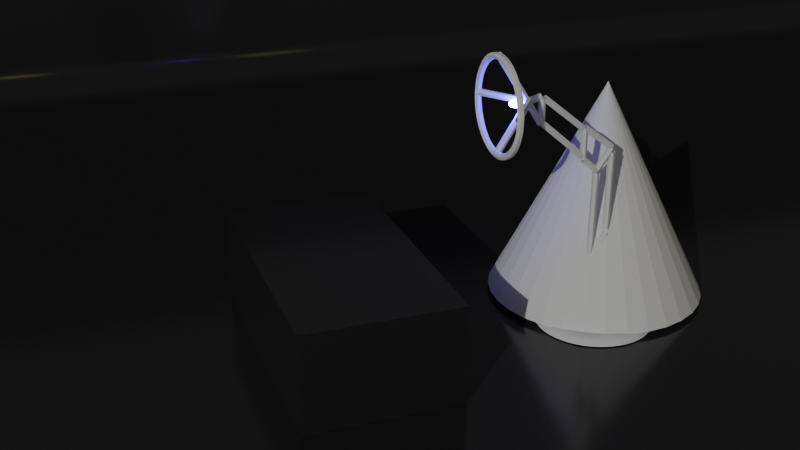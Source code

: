 # Source: animated_lamp.blend  (saved by Blender 2.90.8; exported with 4.5.12 LTS)
import bpy
from mathutils import Matrix  # noqa: F401  (used for matrix-valued properties, if any)

bpy.ops.wm.read_factory_settings(use_empty=True)
scene = bpy.context.scene
scene.name = 'Scene'

# ---- collections
col_rigging = bpy.data.collections.new('Rigging'); scene.collection.children.link(col_rigging)

# ---- materials (node trees are filled in below, after node groups)
mat_material_002 = bpy.data.materials.new('Material.002')
mat_material_001 = bpy.data.materials.new('Material.001')
mat_reflection = bpy.data.materials.new('Reflection')
mat_light_bulb = bpy.data.materials.new('Light Bulb')

# ---- node groups
ng_offset_radius_gpv3_conversion = bpy.data.node_groups.new('Offset Radius GPv3 Conversion', 'GeometryNodeTree')
_s = ng_offset_radius_gpv3_conversion.interface.new_socket(name='Geometry', in_out='OUTPUT', socket_type='NodeSocketGeometry')
_s = ng_offset_radius_gpv3_conversion.interface.new_socket(name='Geometry', in_out='INPUT', socket_type='NodeSocketGeometry')
_s = ng_offset_radius_gpv3_conversion.interface.new_socket(name='Offset', in_out='INPUT', socket_type='NodeSocketFloat')
_s.subtype = 'DISTANCE'
_s = ng_offset_radius_gpv3_conversion.interface.new_socket(name='Layer', in_out='INPUT', socket_type='NodeSocketString')
ng_offset_radius_gpv3_conversion.is_modifier = True
_N = ng_offset_radius_gpv3_conversion.nodes; _L = ng_offset_radius_gpv3_conversion.links
n0 = _N.new('NodeGroupOutput'); n0.name = 'Group Output'; n0.location = (800, 160)
n1 = _N.new('NodeGroupInput'); n1.name = 'Group Input'; n1.location = (0, 160)
n2 = _N.new('GeometryNodeSetCurveRadius'); n2.name = 'Set Curve Radius'; n2.location = (600, 160)
n3 = _N.new('GeometryNodeInputNamedLayerSelection'); n3.name = 'Named Layer Selection'; n3.location = (200, 100)
n4 = _N.new('GeometryNodeInputRadius'); n4.name = 'Radius'; n4.location = (0, 0)
n5 = _N.new('ShaderNodeMath'); n5.name = 'Math'; n5.location = (200, 0)
n6 = _N.new('ShaderNodeClamp'); n6.name = 'Clamp'; n6.location = (400, 0)
n6.inputs[2].default_value = 3.403e+38
_L.new(n1.outputs[0], n2.inputs[0])
_L.new(n2.outputs[0], n0.inputs[0])
_L.new(n1.outputs[2], n3.inputs[0])
_L.new(n3.outputs[0], n2.inputs[1])
_L.new(n1.outputs[1], n5.inputs[0])
_L.new(n4.outputs[0], n5.inputs[1])
_L.new(n5.outputs[0], n6.inputs[0])
_L.new(n6.outputs[0], n2.inputs[2])
n0.is_active_output = True

# ---- material node trees
mat_material_002.use_nodes = True; mat_material_002.node_tree.nodes.clear()
_N = mat_material_002.node_tree.nodes; _L = mat_material_002.node_tree.links
n0 = _N.new('ShaderNodeBsdfPrincipled'); n0.name = 'Principled BSDF'; n0.location = (10, 300)
n0.distribution = 'GGX'
n0.subsurface_method = 'BURLEY'
n0.inputs[3].default_value = 1.45
n0.inputs[27].default_value = (0.0, 0.0, 0.0, 1.0)
n0.inputs[28].default_value = 1.0
n1 = _N.new('ShaderNodeOutputMaterial'); n1.name = 'Material Output'; n1.location = (300, 300)
_L.new(n0.outputs[0], n1.inputs[0])
n1.is_active_output = True
mat_material_001.use_nodes = True; mat_material_001.node_tree.nodes.clear()
_N = mat_material_001.node_tree.nodes; _L = mat_material_001.node_tree.links
n0 = _N.new('ShaderNodeBsdfPrincipled'); n0.name = 'Principled BSDF'; n0.location = (10, 300)
n0.distribution = 'GGX'
n0.subsurface_method = 'BURLEY'
n0.inputs[3].default_value = 1.45
n0.inputs[27].default_value = (0.0, 0.0, 0.0, 1.0)
n0.inputs[28].default_value = 1.0
n1 = _N.new('ShaderNodeOutputMaterial'); n1.name = 'Material Output'; n1.location = (300, 300)
_L.new(n0.outputs[0], n1.inputs[0])
n1.is_active_output = True
mat_reflection.use_nodes = True; mat_reflection.node_tree.nodes.clear()
_N = mat_reflection.node_tree.nodes; _L = mat_reflection.node_tree.links
n0 = _N.new('ShaderNodeBsdfPrincipled'); n0.name = 'Principled BSDF'; n0.location = (10, 300)
n0.distribution = 'GGX'
n0.subsurface_method = 'BURLEY'
n0.inputs[0].default_value = (0.0169, 0.01562, 0.01692, 1.0)
n0.inputs[2].default_value = 0.15
n0.inputs[3].default_value = 1.45
n0.inputs[27].default_value = (0.0, 0.0, 0.0, 1.0)
n0.inputs[28].default_value = 1.0
n1 = _N.new('ShaderNodeOutputMaterial'); n1.name = 'Material Output'; n1.location = (300, 300)
_L.new(n0.outputs[0], n1.inputs[0])
n1.is_active_output = True
mat_light_bulb.use_nodes = True; mat_light_bulb.node_tree.nodes.clear()
_N = mat_light_bulb.node_tree.nodes; _L = mat_light_bulb.node_tree.links
n0 = _N.new('ShaderNodeOutputMaterial'); n0.name = 'Material Output'; n0.location = (300, 300)
n1 = _N.new('ShaderNodeEmission'); n1.name = 'Emission'; n1.location = (10, 300)
n1.inputs[0].default_value = (0.05547, 0.08973, 1.0, 1.0)
n1.inputs[1].default_value = 200.0
_L.new(n1.outputs[0], n0.inputs[0])
n0.is_active_output = True

# ---- world
world_world = bpy.data.worlds.new('World'); scene.world = world_world
world_world.use_nodes = True; world_world.node_tree.nodes.clear()
_N = world_world.node_tree.nodes; _L = world_world.node_tree.links
n0 = _N.new('ShaderNodeOutputWorld'); n0.name = 'World Output'; n0.location = (300, 300)
n1 = _N.new('ShaderNodeBackground'); n1.name = 'Background'; n1.location = (10, 300)
n1.inputs[0].default_value = (0.05088, 0.05088, 0.05088, 1.0)
_L.new(n1.outputs[0], n0.inputs[0])
n0.is_active_output = True
world_world.color = (0.05088, 0.05088, 0.05088)
world_world.use_sun_shadow = False
world_world.sun_shadow_jitter_overblur = 0.0

# ---- cameras
cam_camera = bpy.data.cameras.new('Camera')
cam_camera.clip_end = 100.0
cam_camera.ortho_scale = 7.314

# ---- lights
light_sun = bpy.data.lights.new('Sun', 'SUN')
light_sun.transmission_factor = 0.0
light_sun.energy = 1.0
light_sun.shadow_soft_size = 0.125
light_area = bpy.data.lights.new('Area', 'AREA')
light_area.color = (0.7656, 0.6574, 0.2205)
light_area.transmission_factor = 0.0
light_area.energy = 7.854
light_area.shadow_soft_size = 1.0
light_area.shadow_maximum_resolution = 0.006
light_area.use_absolute_resolution = True
light_area.size = 1.0
light_area.size_y = 1.0
light_point = bpy.data.lights.new('Point', 'POINT')
light_point.transmission_factor = 0.0
light_point.energy = 60.0
light_point.shadow_buffer_clip_start = 0.12
light_point.shadow_soft_size = 0.25
light_point.shadow_maximum_resolution = 0.006
light_point.use_absolute_resolution = True
light_area_001 = bpy.data.lights.new('Area.001', 'AREA')
light_area_001.color = (0.7656, 0.6574, 0.2205)
light_area_001.transmission_factor = 0.0
light_area_001.energy = 7.854
light_area_001.shadow_soft_size = 1.629
light_area_001.shadow_maximum_resolution = 0.006
light_area_001.use_absolute_resolution = True
light_area_001.size = 1.629
light_area_001.size_y = 1.0

# ---- meshes
me_plane = bpy.data.meshes.new('Plane')
me_plane.from_pydata([(7.137, -13.5, -2.357), (7.137, 13.5, -2.357), (-7.137, -13.5, 2.357), (-7.137, 13.5, 2.357), (-6.637, -13.5, -2.357), (-7.137, -13.5, -1.857), (-6.791, -13.5, -2.333), (-6.93, -13.5, -2.262), (-7.041, -13.5, -2.151), (-7.112, -13.5, -2.012), (-7.137, 13.5, -1.857), (-6.637, 13.5, -2.357), (-7.112, 13.5, -2.012), (-7.041, 13.5, -2.151), (-6.93, 13.5, -2.262), (-6.791, 13.5, -2.333)], [], [(4, 0, 1, 11), (10, 5, 9, 12), (12, 9, 8, 13), (13, 8, 7, 14), (14, 7, 6, 15), (15, 6, 4, 11), (5, 10, 3, 2)])
me_plane.polygons.foreach_set('use_smooth', [True] * 7)
_uv = me_plane.uv_layers.new(name='UVMap')
_uv.uv.foreach_set('vector', [0.03503, 0.0, 1.0, 0.0, 1.0, 1.0, 0.03503, 1.0, 0.0, 1.0, 0.0, 0.0, 0.0, 0.0, 0.0, 1.0, 0.0, 1.0, 0.0, 0.0, 0.0, 0.0, 0.0, 1.0, 0.0, 1.0, 0.0, 0.0, 0.01444, 0.0, 0.01444, 1.0, 0.01444, 1.0, 0.01444, 0.0, 0.02421, 0.0, 0.02421, 1.0, 0.02421, 1.0, 0.02421, 0.0, 0.03503, 0.0, 0.03503, 1.0, 0.0, 0.0, 0.0, 1.0, 0.0, 1.0, 0.0, 0.0])
me_plane.materials.append(mat_reflection)
me_plane.use_remesh_fix_poles = True
me_plane.use_remesh_preserve_attributes = False
me_plane.use_mirror_vertex_groups = False
me_plane.update()
me_cube = bpy.data.meshes.new('Cube')
me_cube.from_pydata([(-0.2738, -0.6803, -0.3698), (-0.2738, -0.6803, 0.3698), (-0.2738, 0.6803, -0.3698), (-0.2738, 0.6803, 0.3698), (0.2738, -0.6803, -0.3698), (0.2738, -0.6803, 0.3698), (0.2738, 0.6803, -0.3698), (0.2738, 0.6803, 0.3698)], [], [(0, 1, 3, 2), (2, 3, 7, 6), (6, 7, 5, 4), (4, 5, 1, 0), (2, 6, 4, 0), (7, 3, 1, 5)])
_uv = me_cube.uv_layers.new(name='UVMap')
_uv.uv.foreach_set('vector', [0.375, 0.0, 0.625, 0.0, 0.625, 0.25, 0.375, 0.25, 0.375, 0.25, 0.625, 0.25, 0.625, 0.5, 0.375, 0.5, 0.375, 0.5, 0.625, 0.5, 0.625, 0.75, 0.375, 0.75, 0.375, 0.75, 0.625, 0.75, 0.625, 1.0, 0.375, 1.0, 0.125, 0.5, 0.375, 0.5, 0.375, 0.75, 0.125, 0.75, 0.625, 0.5, 0.875, 0.5, 0.875, 0.75, 0.625, 0.75])
me_cube.materials.append(mat_reflection)
me_cube.use_remesh_fix_poles = True
me_cube.use_remesh_preserve_attributes = False
me_cube.use_mirror_vertex_groups = False
me_cube.update()
me_cone = bpy.data.meshes.new('Cone')
me_cone.from_pydata([(0.0, 1.0, -1.0), (0.1951, 0.9808, -1.0), (0.3827, 0.9239, -1.0), (0.5556, 0.8315, -1.0), (0.7071, 0.7071, -1.0), (0.8315, 0.5556, -1.0), (0.9239, 0.3827, -1.0), (0.9808, 0.1951, -1.0), (1.0, 7.55e-08, -1.0), (0.9808, -0.1951, -1.0), (0.9239, -0.3827, -1.0), (0.8315, -0.5556, -1.0), (0.7071, -0.7071, -1.0), (0.5556, -0.8315, -1.0), (0.3827, -0.9239, -1.0), (0.1951, -0.9808, -1.0), (-3.258e-07, -1.0, -1.0), (-0.1951, -0.9808, -1.0), (-0.3827, -0.9239, -1.0), (-0.5556, -0.8315, -1.0), (-0.7071, -0.7071, -1.0), (-0.8315, -0.5556, -1.0), (-0.9239, -0.3827, -1.0), (-0.9808, -0.1951, -1.0), (-1.0, 9.656e-07, -1.0), (-0.9808, 0.1951, -1.0), (-0.9239, 0.3827, -1.0), (-0.8315, 0.5556, -1.0), (-0.7071, 0.7071, -1.0), (-0.5556, 0.8315, -1.0), (-0.3827, 0.9239, -1.0), (-0.1951, 0.9808, -1.0), (0.0, 0.0, 1.0)], [], [(0, 32, 1), (1, 32, 2), (2, 32, 3), (3, 32, 4), (4, 32, 5), (5, 32, 6), (6, 32, 7), (7, 32, 8), (8, 32, 9), (9, 32, 10), (10, 32, 11), (11, 32, 12), (12, 32, 13), (13, 32, 14), (14, 32, 15), (15, 32, 16), (16, 32, 17), (17, 32, 18), (18, 32, 19), (19, 32, 20), (20, 32, 21), (21, 32, 22), (22, 32, 23), (23, 32, 24), (24, 32, 25), (25, 32, 26), (26, 32, 27), (27, 32, 28), (28, 32, 29), (29, 32, 30), (0, 1, 2, 3, 4, 5, 6, 7, 8, 9, 10, 11, 12, 13, 14, 15, 16, 17, 18, 19, 20, 21, 22, 23, 24, 25, 26, 27, 28, 29, 30, 31), (30, 32, 31), (31, 32, 0)])
_uv = me_cone.uv_layers.new(name='UVMap')
_uv.uv.foreach_set('vector', [0.25, 0.49, 0.25, 0.25, 0.2968, 0.4854, 0.2968, 0.4854, 0.25, 0.25, 0.3418, 0.4717, 0.3418, 0.4717, 0.25, 0.25, 0.3833, 0.4496, 0.3833, 0.4496, 0.25, 0.25, 0.4197, 0.4197, 0.4197, 0.4197, 0.25, 0.25, 0.4496, 0.3833, 0.4496, 0.3833, 0.25, 0.25, 0.4717, 0.3418, 0.4717, 0.3418, 0.25, 0.25, 0.4854, 0.2968, 0.4854, 0.2968, 0.25, 0.25, 0.49, 0.25, 0.49, 0.25, 0.25, 0.25, 0.4854, 0.2032, 0.4854, 0.2032, 0.25, 0.25, 0.4717, 0.1582, 0.4717, 0.1582, 0.25, 0.25, 0.4496, 0.1167, 0.4496, 0.1167, 0.25, 0.25, 0.4197, 0.08029, 0.4197, 0.08029, 0.25, 0.25, 0.3833, 0.05045, 0.3833, 0.05045, 0.25, 0.25, 0.3418, 0.02827, 0.3418, 0.02827, 0.25, 0.25, 0.2968, 0.01461, 0.2968, 0.01461, 0.25, 0.25, 0.25, 0.01, 0.25, 0.01, 0.25, 0.25, 0.2032, 0.01461, 0.2032, 0.01461, 0.25, 0.25, 0.1582, 0.02827, 0.1582, 0.02827, 0.25, 0.25, 0.1167, 0.05045, 0.1167, 0.05045, 0.25, 0.25, 0.08029, 0.08029, 0.08029, 0.08029, 0.25, 0.25, 0.05045, 0.1167, 0.05045, 0.1167, 0.25, 0.25, 0.02827, 0.1582, 0.02827, 0.1582, 0.25, 0.25, 0.01461, 0.2032, 0.01461, 0.2032, 0.25, 0.25, 0.01, 0.25, 0.01, 0.25, 0.25, 0.25, 0.01461, 0.2968, 0.01461, 0.2968, 0.25, 0.25, 0.02827, 0.3418, 0.02827, 0.3418, 0.25, 0.25, 0.05045, 0.3833, 0.05045, 0.3833, 0.25, 0.25, 0.08029, 0.4197, 0.08029, 0.4197, 0.25, 0.25, 0.1167, 0.4496, 0.1167, 0.4496, 0.25, 0.25, 0.1582, 0.4717, 0.75, 0.49, 0.7968, 0.4854, 0.8418, 0.4717, 0.8833, 0.4496, 0.9197, 0.4197, 0.9496, 0.3833, 0.9717, 0.3418, 0.9854, 0.2968, 0.99, 0.25, 0.9854, 0.2032, 0.9717, 0.1582, 0.9496, 0.1167, 0.9197, 0.08029, 0.8833, 0.05045, 0.8418, 0.02827, 0.7968, 0.01461, 0.75, 0.01, 0.7032, 0.01461, 0.6582, 0.02827, 0.6167, 0.05045, 0.5803, 0.08029, 0.5504, 0.1167, 0.5283, 0.1582, 0.5146, 0.2032, 0.51, 0.25, 0.5146, 0.2968, 0.5283, 0.3418, 0.5504, 0.3833, 0.5803, 0.4197, 0.6167, 0.4496, 0.6582, 0.4717, 0.7032, 0.4854, 0.1582, 0.4717, 0.25, 0.25, 0.2032, 0.4854, 0.2032, 0.4854, 0.25, 0.25, 0.25, 0.49])
me_cone.use_remesh_fix_poles = True
me_cone.use_remesh_preserve_attributes = False
me_cone.use_mirror_vertex_groups = False
me_cone.update()
me_sphere = bpy.data.meshes.new('Sphere')
me_sphere.from_pydata([(0.0, 0.1951, 0.9808), (0.0, 0.3827, 0.9239), (0.0, 0.5556, 0.8315), (0.0, 0.7071, 0.7071), (0.0, 0.8315, 0.5556), (0.0, 0.9239, 0.3827), (0.0, 0.9808, 0.1951), (0.0, 1.0, 7.55e-08), (0.0, 0.9808, -0.1951), (0.0, 0.5556, -0.8315), (0.03806, 0.1913, 0.9808), (0.07466, 0.3753, 0.9239), (0.1084, 0.5449, 0.8315), (0.1379, 0.6935, 0.7071), (0.1622, 0.8155, 0.5556), (0.1802, 0.9061, 0.3827), (0.1913, 0.9619, 0.1951), (0.1951, 0.9808, 7.55e-08), (0.1913, 0.9619, -0.1951), (0.1802, 0.9061, -0.3827), (0.1622, 0.8155, -0.5556), (0.1379, 0.6935, -0.7071), (0.1084, 0.5449, -0.8315), (0.07466, 0.3753, -0.9239), (0.03806, 0.1913, -0.9808), (0.07466, 0.1802, 0.9808), (0.1464, 0.3536, 0.9239), (0.2126, 0.5133, 0.8315), (0.2706, 0.6533, 0.7071), (0.3182, 0.7682, 0.5556), (0.3536, 0.8536, 0.3827), (0.3753, 0.9061, 0.1951), (0.3827, 0.9239, 7.55e-08), (0.3753, 0.9061, -0.1951), (0.3536, 0.8536, -0.3827), (0.3182, 0.7682, -0.5556), (0.2706, 0.6533, -0.7071), (0.2126, 0.5133, -0.8315), (0.1464, 0.3536, -0.9239), (0.07466, 0.1802, -0.9808), (0.1084, 0.1622, 0.9808), (0.2126, 0.3182, 0.9239), (0.3087, 0.4619, 0.8315), (0.3928, 0.5879, 0.7071), (0.4619, 0.6913, 0.5556), (0.5133, 0.7682, 0.3827), (0.5449, 0.8155, 0.1951), (0.5556, 0.8315, 7.55e-08), (0.5449, 0.8155, -0.1951), (0.5133, 0.7682, -0.3827), (0.4619, 0.6913, -0.5556), (0.3928, 0.5879, -0.7071), (0.3087, 0.4619, -0.8315), (0.2126, 0.3182, -0.9239), (0.1084, 0.1622, -0.9808), (0.1379, 0.1379, 0.9808), (0.2706, 0.2706, 0.9239), (0.3928, 0.3928, 0.8315), (0.5, 0.5, 0.7071), (0.5879, 0.5879, 0.5556), (0.6533, 0.6533, 0.3827), (0.6935, 0.6935, 0.1951), (0.7071, 0.7071, 7.55e-08), (0.6935, 0.6935, -0.1951), (0.6533, 0.6533, -0.3827), (0.5879, 0.5879, -0.5556), (0.5, 0.5, -0.7071), (0.3928, 0.3928, -0.8315), (0.2706, 0.2706, -0.9239), (0.1379, 0.1379, -0.9808), (0.1622, 0.1084, 0.9808), (0.3182, 0.2126, 0.9239), (0.4619, 0.3087, 0.8315), (0.5879, 0.3928, 0.7071), (0.6913, 0.4619, 0.5556), (0.7682, 0.5133, 0.3827), (0.8155, 0.5449, 0.1951), (0.8315, 0.5556, 7.55e-08), (0.8155, 0.5449, -0.1951), (0.7682, 0.5133, -0.3827), (0.6913, 0.4619, -0.5556), (0.5879, 0.3928, -0.7071), (0.4619, 0.3087, -0.8315), (0.3182, 0.2126, -0.9239), (0.1622, 0.1084, -0.9808), (0.1802, 0.07466, 0.9808), (0.3536, 0.1464, 0.9239), (0.5133, 0.2126, 0.8315), (0.6533, 0.2706, 0.7071), (0.7682, 0.3182, 0.5556), (0.8536, 0.3536, 0.3827), (0.9061, 0.3753, 0.1951), (0.9239, 0.3827, 7.55e-08), (0.9061, 0.3753, -0.1951), (0.8536, 0.3536, -0.3827), (0.7682, 0.3182, -0.5556), (0.6533, 0.2706, -0.7071), (0.5133, 0.2126, -0.8315), (0.3536, 0.1464, -0.9239), (0.1802, 0.07466, -0.9808), (0.1913, 0.03806, 0.9808), (0.3753, 0.07466, 0.9239), (0.5449, 0.1084, 0.8315), (0.6935, 0.1379, 0.7071), (0.8155, 0.1622, 0.5556), (0.9061, 0.1802, 0.3827), (0.9619, 0.1913, 0.1951), (0.9808, 0.1951, 7.55e-08), (0.9619, 0.1913, -0.1951), (0.9061, 0.1802, -0.3827), (0.8155, 0.1622, -0.5556), (0.6935, 0.1379, -0.7071), (0.5449, 0.1084, -0.8315), (0.3753, 0.07466, -0.9239), (0.1913, 0.03806, -0.9808), (0.1951, -3.266e-07, 0.9808), (0.3827, -3.192e-07, 0.9239), (0.5556, -3.117e-07, 0.8315), (0.7071, -3.192e-07, 0.7071), (0.8315, -3.341e-07, 0.5556), (0.9239, -2.745e-07, 0.3827), (0.9808, -3.937e-07, 0.1951), (1.0, -3.788e-07, 7.55e-08), (0.9808, -3.937e-07, -0.1951), (0.9239, -2.298e-07, -0.3827), (0.8315, -3.341e-07, -0.5556), (0.7071, -3.192e-07, -0.7071), (0.5556, -3.415e-07, -0.8315), (0.3827, -3.043e-07, -0.9239), (0.1951, -3.08e-07, -0.9808), (0.1913, -0.03806, 0.9808), (0.3753, -0.07466, 0.9239), (0.5449, -0.1084, 0.8315), (0.6935, -0.138, 0.7071), (0.8155, -0.1622, 0.5556), (0.9061, -0.1802, 0.3827), (0.9619, -0.1913, 0.1951), (0.9808, -0.1951, 7.55e-08), (0.9619, -0.1913, -0.1951), (0.9061, -0.1802, -0.3827), (0.8155, -0.1622, -0.5556), (0.6935, -0.138, -0.7071), (0.5449, -0.1084, -0.8315), (0.3753, -0.07466, -0.9239), (0.1913, -0.03806, -0.9808), (0.1802, -0.07466, 0.9808), (0.3536, -0.1464, 0.9239), (0.5133, -0.2126, 0.8315), (0.6533, -0.2706, 0.7071), (0.7682, -0.3182, 0.5556), (0.8536, -0.3536, 0.3827), (0.9061, -0.3753, 0.1951), (0.9239, -0.3827, 7.55e-08), (0.9061, -0.3753, -0.1951), (0.8536, -0.3536, -0.3827), (0.7682, -0.3182, -0.5556), (0.6533, -0.2706, -0.7071), (0.5133, -0.2126, -0.8315), (0.3536, -0.1464, -0.9239), (0.1802, -0.07466, -0.9808), (0.1622, -0.1084, 0.9808), (0.3182, -0.2126, 0.9239), (0.4619, -0.3087, 0.8315), (0.5879, -0.3928, 0.7071), (0.6913, -0.4619, 0.5556), (0.7682, -0.5133, 0.3827), (0.8155, -0.5449, 0.1951), (0.8315, -0.5556, 7.55e-08), (0.8155, -0.5449, -0.1951), (0.7682, -0.5133, -0.3827), (0.6913, -0.4619, -0.5556), (0.5879, -0.3928, -0.7071), (0.4619, -0.3087, -0.8315), (0.3182, -0.2126, -0.9239), (0.1622, -0.1084, -0.9808), (0.1379, -0.138, 0.9808), (0.2706, -0.2706, 0.9239), (0.3928, -0.3928, 0.8315), (0.5, -0.5, 0.7071), (0.5879, -0.5879, 0.5556), (0.6533, -0.6533, 0.3827), (0.6935, -0.6935, 0.1951), (0.7071, -0.7071, 7.55e-08), (0.6935, -0.6935, -0.1951), (0.6533, -0.6533, -0.3827), (0.5879, -0.5879, -0.5556), (0.5, -0.5, -0.7071), (0.3928, -0.3928, -0.8315), (0.2706, -0.2706, -0.9239), (0.1379, -0.138, -0.9808), (0.1084, -0.1622, 0.9808), (0.2126, -0.3182, 0.9239), (0.3087, -0.4619, 0.8315), (0.3928, -0.5879, 0.7071), (0.4619, -0.6913, 0.5556), (0.5133, -0.7682, 0.3827), (0.5449, -0.8155, 0.1951), (0.5556, -0.8315, 7.55e-08), (0.5449, -0.8155, -0.1951), (0.5133, -0.7682, -0.3827), (0.4619, -0.6913, -0.5556), (0.3928, -0.5879, -0.7071), (0.3087, -0.4619, -0.8315), (0.2126, -0.3182, -0.9239), (0.1084, -0.1622, -0.9808), (0.0, -3.258e-07, -1.0), (0.07466, -0.1802, 0.9808), (0.1464, -0.3536, 0.9239), (0.2126, -0.5133, 0.8315), (0.2706, -0.6533, 0.7071), (0.3182, -0.7682, 0.5556), (0.3536, -0.8536, 0.3827), (0.3753, -0.9061, 0.1951), (0.3827, -0.9239, 7.55e-08), (0.3753, -0.9061, -0.1951), (0.3536, -0.8536, -0.3827), (0.3182, -0.7682, -0.5556), (0.2706, -0.6533, -0.7071), (0.2126, -0.5133, -0.8315), (0.1464, -0.3536, -0.9239), (0.07466, -0.1802, -0.9808), (0.03806, -0.1913, 0.9808), (0.07466, -0.3753, 0.9239), (0.1084, -0.5449, 0.8315), (0.1379, -0.6935, 0.7071), (0.1622, -0.8155, 0.5556), (0.1802, -0.9061, 0.3827), (0.1913, -0.9619, 0.1951), (0.1951, -0.9808, 7.55e-08), (0.1913, -0.9619, -0.1951), (0.1802, -0.9061, -0.3827), (0.1622, -0.8155, -0.5556), (0.1379, -0.6935, -0.7071), (0.1084, -0.5449, -0.8315), (0.07466, -0.3753, -0.9239), (0.03806, -0.1913, -0.9808), (-7.212e-09, -0.1951, 0.9808), (4.122e-08, -0.3827, 0.9239), (2.632e-08, -0.5556, 0.8315), (-2.584e-08, -0.7071, 0.7071), (-8.544e-08, -0.8315, 0.5556), (6.357e-08, -0.9239, 0.3827), (-8.544e-08, -0.9808, 0.1951), (-1.003e-07, -1.0, 7.55e-08), (-8.544e-08, -0.9808, -0.1951), (6.357e-08, -0.9239, -0.3827), (-8.544e-08, -0.8315, -0.5556), (-2.584e-08, -0.7071, -0.7071), (-1.094e-08, -0.5556, -0.8315), (3.964e-09, -0.3827, -0.9239), (3.964e-09, -0.1951, -0.9808), (-0.03806, -0.1913, 0.9808), (-0.07466, -0.3753, 0.9239), (-0.1084, -0.5449, 0.8315), (-0.1379, -0.6935, 0.7071), (-0.1622, -0.8155, 0.5556), (-0.1802, -0.9061, 0.3827), (-0.1913, -0.9619, 0.1951), (-0.1951, -0.9808, 7.55e-08), (-0.1913, -0.9619, -0.1951), (-0.1802, -0.9061, -0.3827), (-0.1622, -0.8155, -0.5556), (-0.1379, -0.6935, -0.7071), (-0.1084, -0.5449, -0.8315), (-0.07466, -0.3753, -0.9239), (-0.03806, -0.1913, -0.9808), (-0.07466, -0.1802, 0.9808), (-0.1464, -0.3536, 0.9239), (-0.2126, -0.5133, 0.8315), (-0.2706, -0.6533, 0.7071), (-0.3182, -0.7682, 0.5556), (-0.3536, -0.8536, 0.3827), (-0.3753, -0.9061, 0.1951), (-0.3827, -0.9239, 7.55e-08), (-0.3753, -0.9061, -0.1951), (-0.3536, -0.8536, -0.3827), (-0.3182, -0.7682, -0.5556), (-0.2706, -0.6533, -0.7071), (-0.2126, -0.5133, -0.8315), (-0.1464, -0.3536, -0.9239), (-0.07466, -0.1802, -0.9808), (-0.1084, -0.1622, 0.9808), (-0.2126, -0.3182, 0.9239), (-0.3087, -0.4619, 0.8315), (-0.3928, -0.5879, 0.7071), (-0.4619, -0.6913, 0.5556), (-0.5133, -0.7682, 0.3827), (-0.5449, -0.8155, 0.1951), (-0.5556, -0.8315, 7.55e-08), (-0.5449, -0.8155, -0.1951), (-0.5133, -0.7682, -0.3827), (-0.4619, -0.6913, -0.5556), (-0.3928, -0.5879, -0.7071), (-0.3087, -0.4619, -0.8315), (-0.2126, -0.3182, -0.9239), (-0.1084, -0.1622, -0.9808), (-2.304e-07, -5.562e-07, 1.0), (-0.1379, -0.138, 0.9808), (-0.2706, -0.2706, 0.9239), (-0.3928, -0.3928, 0.8315), (-0.5, -0.5, 0.7071), (-0.5879, -0.5879, 0.5556), (-0.6533, -0.6533, 0.3827), (-0.6935, -0.6935, 0.1951), (-0.7071, -0.7071, 7.55e-08), (-0.6935, -0.6935, -0.1951), (-0.6533, -0.6533, -0.3827), (-0.5879, -0.5879, -0.5556), (-0.5, -0.5, -0.7071), (-0.3928, -0.3928, -0.8315), (-0.2706, -0.2706, -0.9239), (-0.1379, -0.1379, -0.9808), (-0.1622, -0.1084, 0.9808), (-0.3182, -0.2126, 0.9239), (-0.4619, -0.3087, 0.8315), (-0.5879, -0.3928, 0.7071), (-0.6913, -0.4619, 0.5556), (-0.7682, -0.5133, 0.3827), (-0.8155, -0.5449, 0.1951), (-0.8315, -0.5556, 7.55e-08), (-0.8155, -0.5449, -0.1951), (-0.7682, -0.5133, -0.3827), (-0.6913, -0.4619, -0.5556), (-0.5879, -0.3928, -0.7071), (-0.4619, -0.3087, -0.8315), (-0.3182, -0.2126, -0.9239), (-0.1622, -0.1084, -0.9808), (-0.1802, -0.07466, 0.9808), (-0.3536, -0.1464, 0.9239), (-0.5133, -0.2126, 0.8315), (-0.6533, -0.2706, 0.7071), (-0.7682, -0.3182, 0.5556), (-0.8536, -0.3536, 0.3827), (-0.9061, -0.3753, 0.1951), (-0.9239, -0.3827, 7.55e-08), (-0.9061, -0.3753, -0.1951), (-0.8536, -0.3536, -0.3827), (-0.7682, -0.3182, -0.5556), (-0.6533, -0.2706, -0.7071), (-0.5133, -0.2126, -0.8315), (-0.3536, -0.1464, -0.9239), (-0.1802, -0.07466, -0.9808), (-0.1913, -0.03806, 0.9808), (-0.3753, -0.07466, 0.9239), (-0.5449, -0.1084, 0.8315), (-0.6935, -0.1379, 0.7071), (-0.8155, -0.1622, 0.5556), (-0.9061, -0.1802, 0.3827), (-0.9619, -0.1913, 0.1951), (-0.9808, -0.1951, 7.55e-08), (-0.9619, -0.1913, -0.1951), (-0.9061, -0.1802, -0.3827), (-0.8155, -0.1622, -0.5556), (-0.6935, -0.1379, -0.7071), (-0.5449, -0.1084, -0.8315), (-0.3753, -0.07466, -0.9239), (-0.1913, -0.03806, -0.9808), (-0.1951, -3.117e-07, 0.9808), (-0.3827, -2.819e-07, 0.9239), (-0.5556, -2.819e-07, 0.8315), (-0.7071, -1.851e-07, 0.7071), (-0.8315, -1.404e-07, 0.5556), (-0.9239, -3.192e-07, 0.3827), (-0.9808, -9.567e-08, 0.1951), (-1.0, -1.404e-07, 7.55e-08), (-0.9808, -9.567e-08, -0.1951), (-0.9239, -3.192e-07, -0.3827), (-0.8315, -1.404e-07, -0.5556), (-0.7071, -1.851e-07, -0.7071), (-0.5556, -2.596e-07, -0.8315), (-0.3827, -2.521e-07, -0.9239), (-0.1951, -3.155e-07, -0.9808), (-0.1913, 0.03806, 0.9808), (-0.3753, 0.07466, 0.9239), (-0.5449, 0.1084, 0.8315), (-0.6935, 0.1379, 0.7071), (-0.8155, 0.1622, 0.5556), (-0.9061, 0.1802, 0.3827), (-0.9619, 0.1913, 0.1951), (-0.9808, 0.1951, 7.55e-08), (-0.9619, 0.1913, -0.1951), (-0.9061, 0.1802, -0.3827), (-0.8155, 0.1622, -0.5556), (-0.6935, 0.1379, -0.7071), (-0.5449, 0.1084, -0.8315), (-0.3753, 0.07466, -0.9239), (-0.1913, 0.03806, -0.9808), (-0.1802, 0.07466, 0.9808), (-0.3536, 0.1464, 0.9239), (-0.5133, 0.2126, 0.8315), (-0.6533, 0.2706, 0.7071), (-0.7682, 0.3182, 0.5556), (-0.8536, 0.3536, 0.3827), (-0.9061, 0.3753, 0.1951), (-0.9239, 0.3827, 7.55e-08), (-0.9061, 0.3753, -0.1951), (-0.8536, 0.3536, -0.3827), (-0.7682, 0.3182, -0.5556), (-0.6533, 0.2706, -0.7071), (-0.5133, 0.2126, -0.8315), (-0.3536, 0.1464, -0.9239), (-0.1802, 0.07466, -0.9808), (-0.1622, 0.1084, 0.9808), (-0.3182, 0.2126, 0.9239), (-0.4619, 0.3087, 0.8315), (-0.5879, 0.3928, 0.7071), (-0.6913, 0.4619, 0.5556), (-0.7682, 0.5133, 0.3827), (-0.8155, 0.5449, 0.1951), (-0.8315, 0.5556, 7.55e-08), (-0.8155, 0.5449, -0.1951), (-0.7682, 0.5133, -0.3827), (-0.6913, 0.4619, -0.5556), (-0.5879, 0.3928, -0.7071), (-0.4619, 0.3087, -0.8315), (-0.3182, 0.2126, -0.9239), (-0.1622, 0.1084, -0.9808), (-0.1379, 0.1379, 0.9808), (-0.2706, 0.2706, 0.9239), (-0.3928, 0.3928, 0.8315), (-0.5, 0.5, 0.7071), (-0.5879, 0.5879, 0.5556), (-0.6533, 0.6533, 0.3827), (-0.6935, 0.6935, 0.1951), (-0.7071, 0.7071, 7.55e-08), (-0.6935, 0.6935, -0.1951), (-0.6533, 0.6533, -0.3827), (-0.5879, 0.5879, -0.5556), (-0.5, 0.5, -0.7071), (-0.3928, 0.3928, -0.8315), (-0.2706, 0.2706, -0.9239), (-0.1379, 0.1379, -0.9808), (-0.1084, 0.1622, 0.9808), (-0.2126, 0.3182, 0.9239), (-0.3087, 0.4619, 0.8315), (-0.3928, 0.5879, 0.7071), (-0.4619, 0.6913, 0.5556), (-0.5133, 0.7682, 0.3827), (-0.5449, 0.8155, 0.1951), (-0.5556, 0.8315, 7.55e-08), (-0.5449, 0.8155, -0.1951), (-0.5133, 0.7682, -0.3827), (-0.4619, 0.6913, -0.5556), (-0.3928, 0.5879, -0.7071), (-0.3087, 0.4619, -0.8315), (-0.2126, 0.3182, -0.9239), (-0.1084, 0.1622, -0.9808), (-0.07466, 0.1802, 0.9808), (-0.1464, 0.3536, 0.9239), (-0.2126, 0.5133, 0.8315), (-0.2706, 0.6533, 0.7071), (-0.3182, 0.7682, 0.5556), (-0.3536, 0.8536, 0.3827), (-0.3753, 0.9061, 0.1951), (-0.3827, 0.9239, 7.55e-08), (-0.3753, 0.9061, -0.1951), (-0.3536, 0.8536, -0.3827), (-0.3182, 0.7682, -0.5556), (-0.2706, 0.6533, -0.7071), (-0.2126, 0.5133, -0.8315), (-0.1464, 0.3536, -0.9239), (-0.07466, 0.1802, -0.9808), (-0.03806, 0.1913, 0.9808), (-0.07466, 0.3753, 0.9239), (-0.1084, 0.5449, 0.8315), (-0.1379, 0.6935, 0.7071), (-0.1622, 0.8155, 0.5556), (-0.1802, 0.9061, 0.3827), (-0.1913, 0.9619, 0.1951), (-0.1951, 0.9808, 7.55e-08), (-0.1913, 0.9619, -0.1951), (-0.1802, 0.9061, -0.3827), (-0.1622, 0.8155, -0.5556), (-0.1379, 0.6935, -0.7071), (-0.1084, 0.5449, -0.8315), (-0.07466, 0.3753, -0.9239), (-0.03806, 0.1913, -0.9808), (6.357e-08, 0.9239, -0.3827), (2.722e-07, 0.8315, -0.5556), (1.53e-07, 0.7071, -0.7071), (7.847e-08, 0.3827, -0.9239), (1.514e-08, 0.1951, -0.9808)], [], [(205, 481, 24), (8, 7, 17, 18), (1, 0, 10, 11), (477, 8, 18, 19), (2, 1, 11, 12), (478, 477, 19, 20), (3, 2, 12, 13), (479, 478, 20, 21), (4, 3, 13, 14), (9, 479, 21, 22), (5, 4, 14, 15), (480, 9, 22, 23), (6, 5, 15, 16), (481, 480, 23, 24), (7, 6, 16, 17), (0, 296, 10), (24, 23, 38, 39), (17, 16, 31, 32), (10, 296, 25), (205, 24, 39), (18, 17, 32, 33), (11, 10, 25, 26), (19, 18, 33, 34), (12, 11, 26, 27), (20, 19, 34, 35), (13, 12, 27, 28), (21, 20, 35, 36), (14, 13, 28, 29), (22, 21, 36, 37), (15, 14, 29, 30), (23, 22, 37, 38), (16, 15, 30, 31), (28, 27, 42, 43), (36, 35, 50, 51), (29, 28, 43, 44), (37, 36, 51, 52), (30, 29, 44, 45), (38, 37, 52, 53), (31, 30, 45, 46), (39, 38, 53, 54), (32, 31, 46, 47), (25, 296, 40), (205, 39, 54), (33, 32, 47, 48), (26, 25, 40, 41), (34, 33, 48, 49), (27, 26, 41, 42), (35, 34, 49, 50), (47, 46, 61, 62), (40, 296, 55), (205, 54, 69), (48, 47, 62, 63), (41, 40, 55, 56), (49, 48, 63, 64), (42, 41, 56, 57), (50, 49, 64, 65), (43, 42, 57, 58), (51, 50, 65, 66), (44, 43, 58, 59), (52, 51, 66, 67), (45, 44, 59, 60), (53, 52, 67, 68), (46, 45, 60, 61), (54, 53, 68, 69), (66, 65, 80, 81), (59, 58, 73, 74), (67, 66, 81, 82), (60, 59, 74, 75), (68, 67, 82, 83), (61, 60, 75, 76), (69, 68, 83, 84), (62, 61, 76, 77), (55, 296, 70), (205, 69, 84), (63, 62, 77, 78), (56, 55, 70, 71), (64, 63, 78, 79), (57, 56, 71, 72), (65, 64, 79, 80), (58, 57, 72, 73), (205, 84, 99), (78, 77, 92, 93), (71, 70, 85, 86), (79, 78, 93, 94), (72, 71, 86, 87), (80, 79, 94, 95), (73, 72, 87, 88), (81, 80, 95, 96), (74, 73, 88, 89), (82, 81, 96, 97), (75, 74, 89, 90), (83, 82, 97, 98), (76, 75, 90, 91), (84, 83, 98, 99), (77, 76, 91, 92), (70, 296, 85), (97, 96, 111, 112), (90, 89, 104, 105), (98, 97, 112, 113), (91, 90, 105, 106), (99, 98, 113, 114), (92, 91, 106, 107), (85, 296, 100), (205, 99, 114), (93, 92, 107, 108), (86, 85, 100, 101), (94, 93, 108, 109), (87, 86, 101, 102), (95, 94, 109, 110), (88, 87, 102, 103), (96, 95, 110, 111), (89, 88, 103, 104), (101, 100, 115, 116), (109, 108, 123, 124), (102, 101, 116, 117), (110, 109, 124, 125), (103, 102, 117, 118), (111, 110, 125, 126), (104, 103, 118, 119), (112, 111, 126, 127), (105, 104, 119, 120), (113, 112, 127, 128), (106, 105, 120, 121), (114, 113, 128, 129), (107, 106, 121, 122), (100, 296, 115), (205, 114, 129), (108, 107, 122, 123), (120, 119, 134, 135), (128, 127, 142, 143), (121, 120, 135, 136), (129, 128, 143, 144), (122, 121, 136, 137), (115, 296, 130), (205, 129, 144), (123, 122, 137, 138), (116, 115, 130, 131), (124, 123, 138, 139), (117, 116, 131, 132), (125, 124, 139, 140), (118, 117, 132, 133), (126, 125, 140, 141), (119, 118, 133, 134), (127, 126, 141, 142), (139, 138, 153, 154), (132, 131, 146, 147), (140, 139, 154, 155), (133, 132, 147, 148), (141, 140, 155, 156), (134, 133, 148, 149), (142, 141, 156, 157), (135, 134, 149, 150), (143, 142, 157, 158), (136, 135, 150, 151), (144, 143, 158, 159), (137, 136, 151, 152), (130, 296, 145), (205, 144, 159), (138, 137, 152, 153), (131, 130, 145, 146), (158, 157, 172, 173), (151, 150, 165, 166), (159, 158, 173, 174), (152, 151, 166, 167), (145, 296, 160), (205, 159, 174), (153, 152, 167, 168), (146, 145, 160, 161), (154, 153, 168, 169), (147, 146, 161, 162), (155, 154, 169, 170), (148, 147, 162, 163), (156, 155, 170, 171), (149, 148, 163, 164), (157, 156, 171, 172), (150, 149, 164, 165), (162, 161, 176, 177), (170, 169, 184, 185), (163, 162, 177, 178), (171, 170, 185, 186), (164, 163, 178, 179), (172, 171, 186, 187), (165, 164, 179, 180), (173, 172, 187, 188), (166, 165, 180, 181), (174, 173, 188, 189), (167, 166, 181, 182), (160, 296, 175), (205, 174, 189), (168, 167, 182, 183), (161, 160, 175, 176), (169, 168, 183, 184), (181, 180, 195, 196), (189, 188, 203, 204), (182, 181, 196, 197), (175, 296, 190), (205, 189, 204), (183, 182, 197, 198), (176, 175, 190, 191), (184, 183, 198, 199), (177, 176, 191, 192), (185, 184, 199, 200), (178, 177, 192, 193), (186, 185, 200, 201), (179, 178, 193, 194), (187, 186, 201, 202), (180, 179, 194, 195), (188, 187, 202, 203), (200, 199, 215, 216), (193, 192, 208, 209), (201, 200, 216, 217), (194, 193, 209, 210), (202, 201, 217, 218), (195, 194, 210, 211), (203, 202, 218, 219), (196, 195, 211, 212), (204, 203, 219, 220), (197, 196, 212, 213), (190, 296, 206), (205, 204, 220), (198, 197, 213, 214), (191, 190, 206, 207), (199, 198, 214, 215), (192, 191, 207, 208), (220, 219, 234, 235), (213, 212, 227, 228), (206, 296, 221), (205, 220, 235), (214, 213, 228, 229), (207, 206, 221, 222), (215, 214, 229, 230), (208, 207, 222, 223), (216, 215, 230, 231), (209, 208, 223, 224), (217, 216, 231, 232), (210, 209, 224, 225), (218, 217, 232, 233), (211, 210, 225, 226), (219, 218, 233, 234), (212, 211, 226, 227), (232, 231, 246, 247), (225, 224, 239, 240), (233, 232, 247, 248), (226, 225, 240, 241), (234, 233, 248, 249), (227, 226, 241, 242), (235, 234, 249, 250), (228, 227, 242, 243), (221, 296, 236), (205, 235, 250), (229, 228, 243, 244), (222, 221, 236, 237), (230, 229, 244, 245), (223, 222, 237, 238), (231, 230, 245, 246), (224, 223, 238, 239), (236, 296, 251), (205, 250, 265), (244, 243, 258, 259), (237, 236, 251, 252), (245, 244, 259, 260), (238, 237, 252, 253), (246, 245, 260, 261), (239, 238, 253, 254), (247, 246, 261, 262), (240, 239, 254, 255), (248, 247, 262, 263), (241, 240, 255, 256), (249, 248, 263, 264), (242, 241, 256, 257), (250, 249, 264, 265), (243, 242, 257, 258), (255, 254, 269, 270), (263, 262, 277, 278), (256, 255, 270, 271), (264, 263, 278, 279), (257, 256, 271, 272), (265, 264, 279, 280), (258, 257, 272, 273), (251, 296, 266), (205, 265, 280), (259, 258, 273, 274), (252, 251, 266, 267), (260, 259, 274, 275), (253, 252, 267, 268), (261, 260, 275, 276), (254, 253, 268, 269), (262, 261, 276, 277), (274, 273, 288, 289), (267, 266, 281, 282), (275, 274, 289, 290), (268, 267, 282, 283), (276, 275, 290, 291), (269, 268, 283, 284), (277, 276, 291, 292), (270, 269, 284, 285), (278, 277, 292, 293), (271, 270, 285, 286), (279, 278, 293, 294), (272, 271, 286, 287), (280, 279, 294, 295), (273, 272, 287, 288), (266, 296, 281), (205, 280, 295), (293, 292, 308, 309), (286, 285, 301, 302), (294, 293, 309, 310), (287, 286, 302, 303), (295, 294, 310, 311), (288, 287, 303, 304), (281, 296, 297), (205, 295, 311), (289, 288, 304, 305), (282, 281, 297, 298), (290, 289, 305, 306), (283, 282, 298, 299), (291, 290, 306, 307), (284, 283, 299, 300), (292, 291, 307, 308), (285, 284, 300, 301), (298, 297, 312, 313), (306, 305, 320, 321), (299, 298, 313, 314), (307, 306, 321, 322), (300, 299, 314, 315), (308, 307, 322, 323), (301, 300, 315, 316), (309, 308, 323, 324), (302, 301, 316, 317), (310, 309, 324, 325), (303, 302, 317, 318), (311, 310, 325, 326), (304, 303, 318, 319), (297, 296, 312), (205, 311, 326), (305, 304, 319, 320), (317, 316, 331, 332), (325, 324, 339, 340), (318, 317, 332, 333), (326, 325, 340, 341), (319, 318, 333, 334), (312, 296, 327), (205, 326, 341), (320, 319, 334, 335), (313, 312, 327, 328), (321, 320, 335, 336), (314, 313, 328, 329), (322, 321, 336, 337), (315, 314, 329, 330), (323, 322, 337, 338), (316, 315, 330, 331), (324, 323, 338, 339), (336, 335, 350, 351), (329, 328, 343, 344), (337, 336, 351, 352), (330, 329, 344, 345), (338, 337, 352, 353), (331, 330, 345, 346), (339, 338, 353, 354), (332, 331, 346, 347), (340, 339, 354, 355), (333, 332, 347, 348), (341, 340, 355, 356), (334, 333, 348, 349), (327, 296, 342), (205, 341, 356), (335, 334, 349, 350), (328, 327, 342, 343), (355, 354, 369, 370), (348, 347, 362, 363), (356, 355, 370, 371), (349, 348, 363, 364), (342, 296, 357), (205, 356, 371), (350, 349, 364, 365), (343, 342, 357, 358), (351, 350, 365, 366), (344, 343, 358, 359), (352, 351, 366, 367), (345, 344, 359, 360), (353, 352, 367, 368), (346, 345, 360, 361), (354, 353, 368, 369), (347, 346, 361, 362), (367, 366, 381, 382), (360, 359, 374, 375), (368, 367, 382, 383), (361, 360, 375, 376), (369, 368, 383, 384), (362, 361, 376, 377), (370, 369, 384, 385), (363, 362, 377, 378), (371, 370, 385, 386), (364, 363, 378, 379), (357, 296, 372), (205, 371, 386), (365, 364, 379, 380), (358, 357, 372, 373), (366, 365, 380, 381), (359, 358, 373, 374), (386, 385, 400, 401), (379, 378, 393, 394), (372, 296, 387), (205, 386, 401), (380, 379, 394, 395), (373, 372, 387, 388), (381, 380, 395, 396), (374, 373, 388, 389), (382, 381, 396, 397), (375, 374, 389, 390), (383, 382, 397, 398), (376, 375, 390, 391), (384, 383, 398, 399), (377, 376, 391, 392), (385, 384, 399, 400), (378, 377, 392, 393), (390, 389, 404, 405), (398, 397, 412, 413), (391, 390, 405, 406), (399, 398, 413, 414), (392, 391, 406, 407), (400, 399, 414, 415), (393, 392, 407, 408), (401, 400, 415, 416), (394, 393, 408, 409), (387, 296, 402), (205, 401, 416), (395, 394, 409, 410), (388, 387, 402, 403), (396, 395, 410, 411), (389, 388, 403, 404), (397, 396, 411, 412), (409, 408, 423, 424), (402, 296, 417), (205, 416, 431), (410, 409, 424, 425), (403, 402, 417, 418), (411, 410, 425, 426), (404, 403, 418, 419), (412, 411, 426, 427), (405, 404, 419, 420), (413, 412, 427, 428), (406, 405, 420, 421), (414, 413, 428, 429), (407, 406, 421, 422), (415, 414, 429, 430), (408, 407, 422, 423), (416, 415, 430, 431), (428, 427, 442, 443), (421, 420, 435, 436), (429, 428, 443, 444), (422, 421, 436, 437), (430, 429, 444, 445), (423, 422, 437, 438), (431, 430, 445, 446), (424, 423, 438, 439), (417, 296, 432), (205, 431, 446), (425, 424, 439, 440), (418, 417, 432, 433), (426, 425, 440, 441), (419, 418, 433, 434), (427, 426, 441, 442), (420, 419, 434, 435), (432, 296, 447), (205, 446, 461), (440, 439, 454, 455), (433, 432, 447, 448), (441, 440, 455, 456), (434, 433, 448, 449), (442, 441, 456, 457), (435, 434, 449, 450), (443, 442, 457, 458), (436, 435, 450, 451), (444, 443, 458, 459), (437, 436, 451, 452), (445, 444, 459, 460), (438, 437, 452, 453), (446, 445, 460, 461), (439, 438, 453, 454), (451, 450, 465, 466), (459, 458, 473, 474), (452, 451, 466, 467), (460, 459, 474, 475), (453, 452, 467, 468), (461, 460, 475, 476), (454, 453, 468, 469), (447, 296, 462), (205, 461, 476), (455, 454, 469, 470), (448, 447, 462, 463), (456, 455, 470, 471), (449, 448, 463, 464), (457, 456, 471, 472), (450, 449, 464, 465), (458, 457, 472, 473), (470, 469, 7, 8), (463, 462, 0, 1), (471, 470, 8, 477), (464, 463, 1, 2), (472, 471, 477, 478), (465, 464, 2, 3), (473, 472, 478, 479), (466, 465, 3, 4), (474, 473, 479, 9), (467, 466, 4, 5), (475, 474, 9, 480), (468, 467, 5, 6), (476, 475, 480, 481), (469, 468, 6, 7), (462, 296, 0), (205, 476, 481)])
_uv = me_sphere.uv_layers.new(name='UVMap')
_uv.uv.foreach_set('vector', [0.7344, 0.0, 0.75, 0.0625, 0.7187, 0.0625, 0.75, 0.4375, 0.75, 0.5, 0.7188, 0.5, 0.7188, 0.4375, 0.75, 0.875, 0.75, 0.9375, 0.7187, 0.9375, 0.7188, 0.875, 0.75, 0.375, 0.75, 0.4375, 0.7188, 0.4375, 0.7188, 0.375, 0.75, 0.8125, 0.75, 0.875, 0.7188, 0.875, 0.7188, 0.8125, 0.75, 0.3125, 0.75, 0.375, 0.7188, 0.375, 0.7188, 0.3125, 0.75, 0.75, 0.75, 0.8125, 0.7188, 0.8125, 0.7188, 0.75, 0.75, 0.25, 0.75, 0.3125, 0.7188, 0.3125, 0.7188, 0.25, 0.75, 0.6875, 0.75, 0.75, 0.7188, 0.75, 0.7188, 0.6875, 0.75, 0.1875, 0.75, 0.25, 0.7188, 0.25, 0.7188, 0.1875, 0.75, 0.625, 0.75, 0.6875, 0.7188, 0.6875, 0.7188, 0.625, 0.75, 0.125, 0.75, 0.1875, 0.7188, 0.1875, 0.7188, 0.125, 0.75, 0.5625, 0.75, 0.625, 0.7188, 0.625, 0.7188, 0.5625, 0.75, 0.0625, 0.75, 0.125, 0.7188, 0.125, 0.7187, 0.0625, 0.75, 0.5, 0.75, 0.5625, 0.7188, 0.5625, 0.7188, 0.5, 0.75, 0.9375, 0.7344, 1.0, 0.7187, 0.9375, 0.7187, 0.0625, 0.7188, 0.125, 0.6875, 0.125, 0.6875, 0.0625, 0.7188, 0.5, 0.7188, 0.5625, 0.6875, 0.5625, 0.6875, 0.5, 0.7187, 0.9375, 0.7031, 1.0, 0.6875, 0.9375, 0.7031, 0.0, 0.7187, 0.0625, 0.6875, 0.0625, 0.7188, 0.4375, 0.7188, 0.5, 0.6875, 0.5, 0.6875, 0.4375, 0.7188, 0.875, 0.7187, 0.9375, 0.6875, 0.9375, 0.6875, 0.875, 0.7188, 0.375, 0.7188, 0.4375, 0.6875, 0.4375, 0.6875, 0.375, 0.7188, 0.8125, 0.7188, 0.875, 0.6875, 0.875, 0.6875, 0.8125, 0.7188, 0.3125, 0.7188, 0.375, 0.6875, 0.375, 0.6875, 0.3125, 0.7188, 0.75, 0.7188, 0.8125, 0.6875, 0.8125, 0.6875, 0.75, 0.7188, 0.25, 0.7188, 0.3125, 0.6875, 0.3125, 0.6875, 0.25, 0.7188, 0.6875, 0.7188, 0.75, 0.6875, 0.75, 0.6875, 0.6875, 0.7188, 0.1875, 0.7188, 0.25, 0.6875, 0.25, 0.6875, 0.1875, 0.7188, 0.625, 0.7188, 0.6875, 0.6875, 0.6875, 0.6875, 0.625, 0.7188, 0.125, 0.7188, 0.1875, 0.6875, 0.1875, 0.6875, 0.125, 0.7188, 0.5625, 0.7188, 0.625, 0.6875, 0.625, 0.6875, 0.5625, 0.6875, 0.75, 0.6875, 0.8125, 0.6562, 0.8125, 0.6562, 0.75, 0.6875, 0.25, 0.6875, 0.3125, 0.6562, 0.3125, 0.6562, 0.25, 0.6875, 0.6875, 0.6875, 0.75, 0.6562, 0.75, 0.6562, 0.6875, 0.6875, 0.1875, 0.6875, 0.25, 0.6562, 0.25, 0.6562, 0.1875, 0.6875, 0.625, 0.6875, 0.6875, 0.6562, 0.6875, 0.6562, 0.625, 0.6875, 0.125, 0.6875, 0.1875, 0.6562, 0.1875, 0.6562, 0.125, 0.6875, 0.5625, 0.6875, 0.625, 0.6562, 0.625, 0.6562, 0.5625, 0.6875, 0.0625, 0.6875, 0.125, 0.6562, 0.125, 0.6562, 0.0625, 0.6875, 0.5, 0.6875, 0.5625, 0.6562, 0.5625, 0.6562, 0.5, 0.6875, 0.9375, 0.6719, 1.0, 0.6562, 0.9375, 0.6719, 0.0, 0.6875, 0.0625, 0.6562, 0.0625, 0.6875, 0.4375, 0.6875, 0.5, 0.6562, 0.5, 0.6562, 0.4375, 0.6875, 0.875, 0.6875, 0.9375, 0.6562, 0.9375, 0.6562, 0.875, 0.6875, 0.375, 0.6875, 0.4375, 0.6562, 0.4375, 0.6562, 0.375, 0.6875, 0.8125, 0.6875, 0.875, 0.6562, 0.875, 0.6562, 0.8125, 0.6875, 0.3125, 0.6875, 0.375, 0.6562, 0.375, 0.6562, 0.3125, 0.6562, 0.5, 0.6562, 0.5625, 0.625, 0.5625, 0.625, 0.5, 0.6562, 0.9375, 0.6406, 1.0, 0.625, 0.9375, 0.6406, 0.0, 0.6562, 0.0625, 0.625, 0.0625, 0.6562, 0.4375, 0.6562, 0.5, 0.625, 0.5, 0.625, 0.4375, 0.6562, 0.875, 0.6562, 0.9375, 0.625, 0.9375, 0.625, 0.875, 0.6562, 0.375, 0.6562, 0.4375, 0.625, 0.4375, 0.625, 0.375, 0.6562, 0.8125, 0.6562, 0.875, 0.625, 0.875, 0.625, 0.8125, 0.6562, 0.3125, 0.6562, 0.375, 0.625, 0.375, 0.625, 0.3125, 0.6562, 0.75, 0.6562, 0.8125, 0.625, 0.8125, 0.625, 0.75, 0.6562, 0.25, 0.6562, 0.3125, 0.625, 0.3125, 0.625, 0.25, 0.6562, 0.6875, 0.6562, 0.75, 0.625, 0.75, 0.625, 0.6875, 0.6562, 0.1875, 0.6562, 0.25, 0.625, 0.25, 0.625, 0.1875, 0.6562, 0.625, 0.6562, 0.6875, 0.625, 0.6875, 0.625, 0.625, 0.6562, 0.125, 0.6562, 0.1875, 0.625, 0.1875, 0.625, 0.125, 0.6562, 0.5625, 0.6562, 0.625, 0.625, 0.625, 0.625, 0.5625, 0.6562, 0.0625, 0.6562, 0.125, 0.625, 0.125, 0.625, 0.0625, 0.625, 0.25, 0.625, 0.3125, 0.5937, 0.3125, 0.5937, 0.25, 0.625, 0.6875, 0.625, 0.75, 0.5937, 0.75, 0.5937, 0.6875, 0.625, 0.1875, 0.625, 0.25, 0.5937, 0.25, 0.5937, 0.1875, 0.625, 0.625, 0.625, 0.6875, 0.5937, 0.6875, 0.5937, 0.625, 0.625, 0.125, 0.625, 0.1875, 0.5937, 0.1875, 0.5937, 0.125, 0.625, 0.5625, 0.625, 0.625, 0.5937, 0.625, 0.5937, 0.5625, 0.625, 0.0625, 0.625, 0.125, 0.5937, 0.125, 0.5937, 0.0625, 0.625, 0.5, 0.625, 0.5625, 0.5937, 0.5625, 0.5937, 0.5, 0.625, 0.9375, 0.6094, 1.0, 0.5937, 0.9375, 0.6094, 0.0, 0.625, 0.0625, 0.5937, 0.0625, 0.625, 0.4375, 0.625, 0.5, 0.5937, 0.5, 0.5937, 0.4375, 0.625, 0.875, 0.625, 0.9375, 0.5937, 0.9375, 0.5937, 0.875, 0.625, 0.375, 0.625, 0.4375, 0.5937, 0.4375, 0.5938, 0.375, 0.625, 0.8125, 0.625, 0.875, 0.5937, 0.875, 0.5937, 0.8125, 0.625, 0.3125, 0.625, 0.375, 0.5938, 0.375, 0.5937, 0.3125, 0.625, 0.75, 0.625, 0.8125, 0.5937, 0.8125, 0.5937, 0.75, 0.5781, 0.0, 0.5937, 0.0625, 0.5625, 0.0625, 0.5937, 0.4375, 0.5937, 0.5, 0.5625, 0.5, 0.5625, 0.4375, 0.5937, 0.875, 0.5937, 0.9375, 0.5625, 0.9375, 0.5625, 0.875, 0.5938, 0.375, 0.5937, 0.4375, 0.5625, 0.4375, 0.5625, 0.375, 0.5937, 0.8125, 0.5937, 0.875, 0.5625, 0.875, 0.5625, 0.8125, 0.5937, 0.3125, 0.5938, 0.375, 0.5625, 0.375, 0.5625, 0.3125, 0.5937, 0.75, 0.5937, 0.8125, 0.5625, 0.8125, 0.5625, 0.75, 0.5937, 0.25, 0.5937, 0.3125, 0.5625, 0.3125, 0.5625, 0.25, 0.5937, 0.6875, 0.5937, 0.75, 0.5625, 0.75, 0.5625, 0.6875, 0.5937, 0.1875, 0.5937, 0.25, 0.5625, 0.25, 0.5625, 0.1875, 0.5937, 0.625, 0.5937, 0.6875, 0.5625, 0.6875, 0.5625, 0.625, 0.5937, 0.125, 0.5937, 0.1875, 0.5625, 0.1875, 0.5625, 0.125, 0.5937, 0.5625, 0.5937, 0.625, 0.5625, 0.625, 0.5625, 0.5625, 0.5937, 0.0625, 0.5937, 0.125, 0.5625, 0.125, 0.5625, 0.0625, 0.5937, 0.5, 0.5937, 0.5625, 0.5625, 0.5625, 0.5625, 0.5, 0.5937, 0.9375, 0.5781, 1.0, 0.5625, 0.9375, 0.5625, 0.1875, 0.5625, 0.25, 0.5312, 0.25, 0.5312, 0.1875, 0.5625, 0.625, 0.5625, 0.6875, 0.5312, 0.6875, 0.5312, 0.625, 0.5625, 0.125, 0.5625, 0.1875, 0.5312, 0.1875, 0.5312, 0.125, 0.5625, 0.5625, 0.5625, 0.625, 0.5312, 0.625, 0.5312, 0.5625, 0.5625, 0.0625, 0.5625, 0.125, 0.5312, 0.125, 0.5312, 0.0625, 0.5625, 0.5, 0.5625, 0.5625, 0.5312, 0.5625, 0.5312, 0.5, 0.5625, 0.9375, 0.5469, 1.0, 0.5312, 0.9375, 0.5469, 0.0, 0.5625, 0.0625, 0.5312, 0.0625, 0.5625, 0.4375, 0.5625, 0.5, 0.5312, 0.5, 0.5312, 0.4375, 0.5625, 0.875, 0.5625, 0.9375, 0.5312, 0.9375, 0.5312, 0.875, 0.5625, 0.375, 0.5625, 0.4375, 0.5312, 0.4375, 0.5312, 0.375, 0.5625, 0.8125, 0.5625, 0.875, 0.5312, 0.875, 0.5312, 0.8125, 0.5625, 0.3125, 0.5625, 0.375, 0.5312, 0.375, 0.5312, 0.3125, 0.5625, 0.75, 0.5625, 0.8125, 0.5312, 0.8125, 0.5312, 0.75, 0.5625, 0.25, 0.5625, 0.3125, 0.5312, 0.3125, 0.5312, 0.25, 0.5625, 0.6875, 0.5625, 0.75, 0.5312, 0.75, 0.5312, 0.6875, 0.5312, 0.875, 0.5312, 0.9375, 0.5, 0.9375, 0.5, 0.875, 0.5312, 0.375, 0.5312, 0.4375, 0.5, 0.4375, 0.5, 0.375, 0.5312, 0.8125, 0.5312, 0.875, 0.5, 0.875, 0.5, 0.8125, 0.5312, 0.3125, 0.5312, 0.375, 0.5, 0.375, 0.5, 0.3125, 0.5312, 0.75, 0.5312, 0.8125, 0.5, 0.8125, 0.5, 0.75, 0.5312, 0.25, 0.5312, 0.3125, 0.5, 0.3125, 0.5, 0.25, 0.5312, 0.6875, 0.5312, 0.75, 0.5, 0.75, 0.5, 0.6875, 0.5312, 0.1875, 0.5312, 0.25, 0.5, 0.25, 0.5, 0.1875, 0.5312, 0.625, 0.5312, 0.6875, 0.5, 0.6875, 0.5, 0.625, 0.5312, 0.125, 0.5312, 0.1875, 0.5, 0.1875, 0.5, 0.125, 0.5312, 0.5625, 0.5312, 0.625, 0.5, 0.625, 0.5, 0.5625, 0.5312, 0.0625, 0.5312, 0.125, 0.5, 0.125, 0.5, 0.0625, 0.5312, 0.5, 0.5312, 0.5625, 0.5, 0.5625, 0.5, 0.5, 0.5312, 0.9375, 0.5156, 1.0, 0.5, 0.9375, 0.5156, 0.0, 0.5312, 0.0625, 0.5, 0.0625, 0.5312, 0.4375, 0.5312, 0.5, 0.5, 0.5, 0.5, 0.4375, 0.5, 0.625, 0.5, 0.6875, 0.4687, 0.6875, 0.4687, 0.625, 0.5, 0.125, 0.5, 0.1875, 0.4687, 0.1875, 0.4687, 0.125, 0.5, 0.5625, 0.5, 0.625, 0.4687, 0.625, 0.4687, 0.5625, 0.5, 0.0625, 0.5, 0.125, 0.4687, 0.125, 0.4687, 0.0625, 0.5, 0.5, 0.5, 0.5625, 0.4687, 0.5625, 0.4687, 0.5, 0.5, 0.9375, 0.4844, 1.0, 0.4687, 0.9375, 0.4844, 0.0, 0.5, 0.0625, 0.4687, 0.0625, 0.5, 0.4375, 0.5, 0.5, 0.4687, 0.5, 0.4687, 0.4375, 0.5, 0.875, 0.5, 0.9375, 0.4687, 0.9375, 0.4687, 0.875, 0.5, 0.375, 0.5, 0.4375, 0.4687, 0.4375, 0.4687, 0.375, 0.5, 0.8125, 0.5, 0.875, 0.4687, 0.875, 0.4687, 0.8125, 0.5, 0.3125, 0.5, 0.375, 0.4687, 0.375, 0.4687, 0.3125, 0.5, 0.75, 0.5, 0.8125, 0.4687, 0.8125, 0.4687, 0.75, 0.5, 0.25, 0.5, 0.3125, 0.4687, 0.3125, 0.4687, 0.25, 0.5, 0.6875, 0.5, 0.75, 0.4687, 0.75, 0.4687, 0.6875, 0.5, 0.1875, 0.5, 0.25, 0.4687, 0.25, 0.4687, 0.1875, 0.4687, 0.375, 0.4687, 0.4375, 0.4375, 0.4375, 0.4375, 0.375, 0.4687, 0.8125, 0.4687, 0.875, 0.4375, 0.875, 0.4375, 0.8125, 0.4687, 0.3125, 0.4687, 0.375, 0.4375, 0.375, 0.4375, 0.3125, 0.4687, 0.75, 0.4687, 0.8125, 0.4375, 0.8125, 0.4375, 0.75, 0.4687, 0.25, 0.4687, 0.3125, 0.4375, 0.3125, 0.4375, 0.25, 0.4687, 0.6875, 0.4687, 0.75, 0.4375, 0.75, 0.4375, 0.6875, 0.4687, 0.1875, 0.4687, 0.25, 0.4375, 0.25, 0.4375, 0.1875, 0.4687, 0.625, 0.4687, 0.6875, 0.4375, 0.6875, 0.4375, 0.625, 0.4687, 0.125, 0.4687, 0.1875, 0.4375, 0.1875, 0.4375, 0.125, 0.4687, 0.5625, 0.4687, 0.625, 0.4375, 0.625, 0.4375, 0.5625, 0.4687, 0.0625, 0.4687, 0.125, 0.4375, 0.125, 0.4375, 0.0625, 0.4687, 0.5, 0.4687, 0.5625, 0.4375, 0.5625, 0.4375, 0.5, 0.4687, 0.9375, 0.4531, 1.0, 0.4375, 0.9375, 0.4531, 0.0, 0.4687, 0.0625, 0.4375, 0.0625, 0.4687, 0.4375, 0.4687, 0.5, 0.4375, 0.5, 0.4375, 0.4375, 0.4687, 0.875, 0.4687, 0.9375, 0.4375, 0.9375, 0.4375, 0.875, 0.4375, 0.125, 0.4375, 0.1875, 0.4062, 0.1875, 0.4062, 0.125, 0.4375, 0.5625, 0.4375, 0.625, 0.4062, 0.625, 0.4062, 0.5625, 0.4375, 0.0625, 0.4375, 0.125, 0.4062, 0.125, 0.4062, 0.0625, 0.4375, 0.5, 0.4375, 0.5625, 0.4062, 0.5625, 0.4062, 0.5, 0.4375, 0.9375, 0.4219, 1.0, 0.4062, 0.9375, 0.4219, 0.0, 0.4375, 0.0625, 0.4062, 0.0625, 0.4375, 0.4375, 0.4375, 0.5, 0.4062, 0.5, 0.4062, 0.4375, 0.4375, 0.875, 0.4375, 0.9375, 0.4062, 0.9375, 0.4062, 0.875, 0.4375, 0.375, 0.4375, 0.4375, 0.4062, 0.4375, 0.4062, 0.375, 0.4375, 0.8125, 0.4375, 0.875, 0.4062, 0.875, 0.4062, 0.8125, 0.4375, 0.3125, 0.4375, 0.375, 0.4062, 0.375, 0.4062, 0.3125, 0.4375, 0.75, 0.4375, 0.8125, 0.4062, 0.8125, 0.4062, 0.75, 0.4375, 0.25, 0.4375, 0.3125, 0.4062, 0.3125, 0.4062, 0.25, 0.4375, 0.6875, 0.4375, 0.75, 0.4062, 0.75, 0.4062, 0.6875, 0.4375, 0.1875, 0.4375, 0.25, 0.4062, 0.25, 0.4062, 0.1875, 0.4375, 0.625, 0.4375, 0.6875, 0.4062, 0.6875, 0.4062, 0.625, 0.4062, 0.8125, 0.4062, 0.875, 0.375, 0.875, 0.375, 0.8125, 0.4062, 0.3125, 0.4062, 0.375, 0.375, 0.375, 0.375, 0.3125, 0.4062, 0.75, 0.4062, 0.8125, 0.375, 0.8125, 0.375, 0.75, 0.4062, 0.25, 0.4062, 0.3125, 0.375, 0.3125, 0.375, 0.25, 0.4062, 0.6875, 0.4062, 0.75, 0.375, 0.75, 0.375, 0.6875, 0.4062, 0.1875, 0.4062, 0.25, 0.375, 0.25, 0.375, 0.1875, 0.4062, 0.625, 0.4062, 0.6875, 0.375, 0.6875, 0.375, 0.625, 0.4062, 0.125, 0.4062, 0.1875, 0.375, 0.1875, 0.375, 0.125, 0.4062, 0.5625, 0.4062, 0.625, 0.375, 0.625, 0.375, 0.5625, 0.4062, 0.0625, 0.4062, 0.125, 0.375, 0.125, 0.375, 0.0625, 0.4062, 0.5, 0.4062, 0.5625, 0.375, 0.5625, 0.375, 0.5, 0.4062, 0.9375, 0.3906, 1.0, 0.375, 0.9375, 0.3906, 0.0, 0.4062, 0.0625, 0.375, 0.0625, 0.4062, 0.4375, 0.4062, 0.5, 0.375, 0.5, 0.375, 0.4375, 0.4062, 0.875, 0.4062, 0.9375, 0.375, 0.9375, 0.375, 0.875, 0.4062, 0.375, 0.4062, 0.4375, 0.375, 0.4375, 0.375, 0.375, 0.375, 0.5625, 0.375, 0.625, 0.3437, 0.625, 0.3437, 0.5625, 0.375, 0.0625, 0.375, 0.125, 0.3437, 0.125, 0.3437, 0.0625, 0.375, 0.5, 0.375, 0.5625, 0.3437, 0.5625, 0.3437, 0.5, 0.375, 0.9375, 0.3594, 1.0, 0.3437, 0.9375, 0.3594, 0.0, 0.375, 0.0625, 0.3437, 0.0625, 0.375, 0.4375, 0.375, 0.5, 0.3437, 0.5, 0.3437, 0.4375, 0.375, 0.875, 0.375, 0.9375, 0.3437, 0.9375, 0.3437, 0.875, 0.375, 0.375, 0.375, 0.4375, 0.3437, 0.4375, 0.3437, 0.375, 0.375, 0.8125, 0.375, 0.875, 0.3437, 0.875, 0.3437, 0.8125, 0.375, 0.3125, 0.375, 0.375, 0.3437, 0.375, 0.3437, 0.3125, 0.375, 0.75, 0.375, 0.8125, 0.3437, 0.8125, 0.3437, 0.75, 0.375, 0.25, 0.375, 0.3125, 0.3437, 0.3125, 0.3437, 0.25, 0.375, 0.6875, 0.375, 0.75, 0.3437, 0.75, 0.3437, 0.6875, 0.375, 0.1875, 0.375, 0.25, 0.3437, 0.25, 0.3437, 0.1875, 0.375, 0.625, 0.375, 0.6875, 0.3437, 0.6875, 0.3437, 0.625, 0.375, 0.125, 0.375, 0.1875, 0.3437, 0.1875, 0.3437, 0.125, 0.3437, 0.3125, 0.3437, 0.375, 0.3125, 0.375, 0.3125, 0.3125, 0.3437, 0.75, 0.3437, 0.8125, 0.3125, 0.8125, 0.3125, 0.75, 0.3437, 0.25, 0.3437, 0.3125, 0.3125, 0.3125, 0.3125, 0.25, 0.3437, 0.6875, 0.3437, 0.75, 0.3125, 0.75, 0.3125, 0.6875, 0.3437, 0.1875, 0.3437, 0.25, 0.3125, 0.25, 0.3125, 0.1875, 0.3437, 0.625, 0.3437, 0.6875, 0.3125, 0.6875, 0.3125, 0.625, 0.3437, 0.125, 0.3437, 0.1875, 0.3125, 0.1875, 0.3125, 0.125, 0.3437, 0.5625, 0.3437, 0.625, 0.3125, 0.625, 0.3125, 0.5625, 0.3437, 0.0625, 0.3437, 0.125, 0.3125, 0.125, 0.3125, 0.0625, 0.3437, 0.5, 0.3437, 0.5625, 0.3125, 0.5625, 0.3125, 0.5, 0.3437, 0.9375, 0.3281, 1.0, 0.3125, 0.9375, 0.3281, 0.0, 0.3437, 0.0625, 0.3125, 0.0625, 0.3437, 0.4375, 0.3437, 0.5, 0.3125, 0.5, 0.3125, 0.4375, 0.3437, 0.875, 0.3437, 0.9375, 0.3125, 0.9375, 0.3125, 0.875, 0.3437, 0.375, 0.3437, 0.4375, 0.3125, 0.4375, 0.3125, 0.375, 0.3437, 0.8125, 0.3437, 0.875, 0.3125, 0.875, 0.3125, 0.8125, 0.3125, 0.0625, 0.3125, 0.125, 0.2812, 0.125, 0.2812, 0.0625, 0.3125, 0.5, 0.3125, 0.5625, 0.2812, 0.5625, 0.2812, 0.5, 0.3125, 0.9375, 0.2969, 1.0, 0.2812, 0.9375, 0.2969, 0.0, 0.3125, 0.0625, 0.2812, 0.0625, 0.3125, 0.4375, 0.3125, 0.5, 0.2812, 0.5, 0.2812, 0.4375, 0.3125, 0.875, 0.3125, 0.9375, 0.2812, 0.9375, 0.2812, 0.875, 0.3125, 0.375, 0.3125, 0.4375, 0.2812, 0.4375, 0.2812, 0.375, 0.3125, 0.8125, 0.3125, 0.875, 0.2812, 0.875, 0.2812, 0.8125, 0.3125, 0.3125, 0.3125, 0.375, 0.2812, 0.375, 0.2812, 0.3125, 0.3125, 0.75, 0.3125, 0.8125, 0.2812, 0.8125, 0.2812, 0.75, 0.3125, 0.25, 0.3125, 0.3125, 0.2812, 0.3125, 0.2812, 0.25, 0.3125, 0.6875, 0.3125, 0.75, 0.2812, 0.75, 0.2812, 0.6875, 0.3125, 0.1875, 0.3125, 0.25, 0.2812, 0.25, 0.2812, 0.1875, 0.3125, 0.625, 0.3125, 0.6875, 0.2812, 0.6875, 0.2812, 0.625, 0.3125, 0.125, 0.3125, 0.1875, 0.2812, 0.1875, 0.2812, 0.125, 0.3125, 0.5625, 0.3125, 0.625, 0.2812, 0.625, 0.2812, 0.5625, 0.2812, 0.25, 0.2812, 0.3125, 0.25, 0.3125, 0.25, 0.25, 0.2812, 0.6875, 0.2812, 0.75, 0.25, 0.75, 0.25, 0.6875, 0.2812, 0.1875, 0.2812, 0.25, 0.25, 0.25, 0.25, 0.1875, 0.2812, 0.625, 0.2812, 0.6875, 0.25, 0.6875, 0.25, 0.625, 0.2812, 0.125, 0.2812, 0.1875, 0.25, 0.1875, 0.25, 0.125, 0.2812, 0.5625, 0.2812, 0.625, 0.25, 0.625, 0.25, 0.5625, 0.2812, 0.0625, 0.2812, 0.125, 0.25, 0.125, 0.25, 0.0625, 0.2812, 0.5, 0.2812, 0.5625, 0.25, 0.5625, 0.25, 0.5, 0.2812, 0.9375, 0.2656, 1.0, 0.25, 0.9375, 0.2656, 0.0, 0.2812, 0.0625, 0.25, 0.0625, 0.2812, 0.4375, 0.2812, 0.5, 0.25, 0.5, 0.25, 0.4375, 0.2812, 0.875, 0.2812, 0.9375, 0.25, 0.9375, 0.25, 0.875, 0.2812, 0.375, 0.2812, 0.4375, 0.25, 0.4375, 0.25, 0.375, 0.2812, 0.8125, 0.2812, 0.875, 0.25, 0.875, 0.25, 0.8125, 0.2812, 0.3125, 0.2812, 0.375, 0.25, 0.375, 0.25, 0.3125, 0.2812, 0.75, 0.2812, 0.8125, 0.25, 0.8125, 0.25, 0.75, 0.25, 0.9375, 0.2344, 1.0, 0.2188, 0.9375, 0.2344, 0.0, 0.25, 0.0625, 0.2188, 0.0625, 0.25, 0.4375, 0.25, 0.5, 0.2187, 0.5, 0.2187, 0.4375, 0.25, 0.875, 0.25, 0.9375, 0.2188, 0.9375, 0.2188, 0.875, 0.25, 0.375, 0.25, 0.4375, 0.2187, 0.4375, 0.2188, 0.375, 0.25, 0.8125, 0.25, 0.875, 0.2188, 0.875, 0.2188, 0.8125, 0.25, 0.3125, 0.25, 0.375, 0.2188, 0.375, 0.2187, 0.3125, 0.25, 0.75, 0.25, 0.8125, 0.2188, 0.8125, 0.2187, 0.75, 0.25, 0.25, 0.25, 0.3125, 0.2187, 0.3125, 0.2187, 0.25, 0.25, 0.6875, 0.25, 0.75, 0.2187, 0.75, 0.2187, 0.6875, 0.25, 0.1875, 0.25, 0.25, 0.2187, 0.25, 0.2188, 0.1875, 0.25, 0.625, 0.25, 0.6875, 0.2187, 0.6875, 0.2188, 0.625, 0.25, 0.125, 0.25, 0.1875, 0.2188, 0.1875, 0.2188, 0.125, 0.25, 0.5625, 0.25, 0.625, 0.2188, 0.625, 0.2187, 0.5625, 0.25, 0.0625, 0.25, 0.125, 0.2188, 0.125, 0.2188, 0.0625, 0.25, 0.5, 0.25, 0.5625, 0.2187, 0.5625, 0.2187, 0.5, 0.2187, 0.6875, 0.2187, 0.75, 0.1875, 0.75, 0.1875, 0.6875, 0.2188, 0.1875, 0.2187, 0.25, 0.1875, 0.25, 0.1875, 0.1875, 0.2188, 0.625, 0.2187, 0.6875, 0.1875, 0.6875, 0.1875, 0.625, 0.2188, 0.125, 0.2188, 0.1875, 0.1875, 0.1875, 0.1875, 0.125, 0.2187, 0.5625, 0.2188, 0.625, 0.1875, 0.625, 0.1875, 0.5625, 0.2188, 0.0625, 0.2188, 0.125, 0.1875, 0.125, 0.1875, 0.0625, 0.2187, 0.5, 0.2187, 0.5625, 0.1875, 0.5625, 0.1875, 0.5, 0.2188, 0.9375, 0.2031, 1.0, 0.1875, 0.9375, 0.2031, 0.0, 0.2188, 0.0625, 0.1875, 0.0625, 0.2187, 0.4375, 0.2187, 0.5, 0.1875, 0.5, 0.1875, 0.4375, 0.2188, 0.875, 0.2188, 0.9375, 0.1875, 0.9375, 0.1875, 0.875, 0.2188, 0.375, 0.2187, 0.4375, 0.1875, 0.4375, 0.1875, 0.375, 0.2188, 0.8125, 0.2188, 0.875, 0.1875, 0.875, 0.1875, 0.8125, 0.2187, 0.3125, 0.2188, 0.375, 0.1875, 0.375, 0.1875, 0.3125, 0.2187, 0.75, 0.2188, 0.8125, 0.1875, 0.8125, 0.1875, 0.75, 0.2187, 0.25, 0.2187, 0.3125, 0.1875, 0.3125, 0.1875, 0.25, 0.1875, 0.4375, 0.1875, 0.5, 0.1562, 0.5, 0.1562, 0.4375, 0.1875, 0.875, 0.1875, 0.9375, 0.1563, 0.9375, 0.1563, 0.875, 0.1875, 0.375, 0.1875, 0.4375, 0.1562, 0.4375, 0.1563, 0.375, 0.1875, 0.8125, 0.1875, 0.875, 0.1563, 0.875, 0.1563, 0.8125, 0.1875, 0.3125, 0.1875, 0.375, 0.1563, 0.375, 0.1562, 0.3125, 0.1875, 0.75, 0.1875, 0.8125, 0.1563, 0.8125, 0.1563, 0.75, 0.1875, 0.25, 0.1875, 0.3125, 0.1562, 0.3125, 0.1563, 0.25, 0.1875, 0.6875, 0.1875, 0.75, 0.1563, 0.75, 0.1562, 0.6875, 0.1875, 0.1875, 0.1875, 0.25, 0.1563, 0.25, 0.1563, 0.1875, 0.1875, 0.625, 0.1875, 0.6875, 0.1562, 0.6875, 0.1563, 0.625, 0.1875, 0.125, 0.1875, 0.1875, 0.1563, 0.1875, 0.1563, 0.125, 0.1875, 0.5625, 0.1875, 0.625, 0.1563, 0.625, 0.1562, 0.5625, 0.1875, 0.0625, 0.1875, 0.125, 0.1563, 0.125, 0.1563, 0.0625, 0.1875, 0.5, 0.1875, 0.5625, 0.1562, 0.5625, 0.1562, 0.5, 0.1875, 0.9375, 0.1719, 1.0, 0.1563, 0.9375, 0.1719, 0.0, 0.1875, 0.0625, 0.1563, 0.0625, 0.1563, 0.1875, 0.1563, 0.25, 0.125, 0.25, 0.125, 0.1875, 0.1563, 0.625, 0.1562, 0.6875, 0.125, 0.6875, 0.125, 0.625, 0.1563, 0.125, 0.1563, 0.1875, 0.125, 0.1875, 0.125, 0.125, 0.1562, 0.5625, 0.1563, 0.625, 0.125, 0.625, 0.125, 0.5625, 0.1563, 0.0625, 0.1563, 0.125, 0.125, 0.125, 0.125, 0.0625, 0.1562, 0.5, 0.1562, 0.5625, 0.125, 0.5625, 0.125, 0.5, 0.1563, 0.9375, 0.1406, 1.0, 0.125, 0.9375, 0.1406, 0.0, 0.1563, 0.0625, 0.125, 0.0625, 0.1562, 0.4375, 0.1562, 0.5, 0.125, 0.5, 0.125, 0.4375, 0.1563, 0.875, 0.1563, 0.9375, 0.125, 0.9375, 0.125, 0.875, 0.1563, 0.375, 0.1562, 0.4375, 0.125, 0.4375, 0.125, 0.375, 0.1563, 0.8125, 0.1563, 0.875, 0.125, 0.875, 0.125, 0.8125, 0.1562, 0.3125, 0.1563, 0.375, 0.125, 0.375, 0.125, 0.3125, 0.1563, 0.75, 0.1563, 0.8125, 0.125, 0.8125, 0.125, 0.75, 0.1563, 0.25, 0.1562, 0.3125, 0.125, 0.3125, 0.125, 0.25, 0.1562, 0.6875, 0.1563, 0.75, 0.125, 0.75, 0.125, 0.6875, 0.125, 0.875, 0.125, 0.9375, 0.09375, 0.9375, 0.09375, 0.875, 0.125, 0.375, 0.125, 0.4375, 0.09375, 0.4375, 0.09375, 0.375, 0.125, 0.8125, 0.125, 0.875, 0.09375, 0.875, 0.09375, 0.8125, 0.125, 0.3125, 0.125, 0.375, 0.09375, 0.375, 0.09375, 0.3125, 0.125, 0.75, 0.125, 0.8125, 0.09375, 0.8125, 0.09375, 0.75, 0.125, 0.25, 0.125, 0.3125, 0.09375, 0.3125, 0.09375, 0.25, 0.125, 0.6875, 0.125, 0.75, 0.09375, 0.75, 0.09375, 0.6875, 0.125, 0.1875, 0.125, 0.25, 0.09375, 0.25, 0.09375, 0.1875, 0.125, 0.625, 0.125, 0.6875, 0.09375, 0.6875, 0.09375, 0.625, 0.125, 0.125, 0.125, 0.1875, 0.09375, 0.1875, 0.09375, 0.125, 0.125, 0.5625, 0.125, 0.625, 0.09375, 0.625, 0.09375, 0.5625, 0.125, 0.0625, 0.125, 0.125, 0.09375, 0.125, 0.09375, 0.0625, 0.125, 0.5, 0.125, 0.5625, 0.09375, 0.5625, 0.09375, 0.5, 0.125, 0.9375, 0.1094, 1.0, 0.09375, 0.9375, 0.1094, 0.0, 0.125, 0.0625, 0.09375, 0.0625, 0.125, 0.4375, 0.125, 0.5, 0.09375, 0.5, 0.09375, 0.4375, 0.09375, 0.625, 0.09375, 0.6875, 0.0625, 0.6875, 0.0625, 0.625, 0.09375, 0.125, 0.09375, 0.1875, 0.0625, 0.1875, 0.0625, 0.125, 0.09375, 0.5625, 0.09375, 0.625, 0.0625, 0.625, 0.0625, 0.5625, 0.09375, 0.0625, 0.09375, 0.125, 0.0625, 0.125, 0.0625, 0.0625, 0.09375, 0.5, 0.09375, 0.5625, 0.0625, 0.5625, 0.0625, 0.5, 0.09375, 0.9375, 0.07813, 1.0, 0.0625, 0.9375, 0.07813, 0.0, 0.09375, 0.0625, 0.0625, 0.0625, 0.09375, 0.4375, 0.09375, 0.5, 0.0625, 0.5, 0.0625, 0.4375, 0.09375, 0.875, 0.09375, 0.9375, 0.0625, 0.9375, 0.0625, 0.875, 0.09375, 0.375, 0.09375, 0.4375, 0.0625, 0.4375, 0.0625, 0.375, 0.09375, 0.8125, 0.09375, 0.875, 0.0625, 0.875, 0.0625, 0.8125, 0.09375, 0.3125, 0.09375, 0.375, 0.0625, 0.375, 0.0625, 0.3125, 0.09375, 0.75, 0.09375, 0.8125, 0.0625, 0.8125, 0.0625, 0.75, 0.09375, 0.25, 0.09375, 0.3125, 0.0625, 0.3125, 0.0625, 0.25, 0.09375, 0.6875, 0.09375, 0.75, 0.0625, 0.75, 0.0625, 0.6875, 0.09375, 0.1875, 0.09375, 0.25, 0.0625, 0.25, 0.0625, 0.1875, 0.0625, 0.375, 0.0625, 0.4375, 0.03125, 0.4375, 0.03125, 0.375, 0.0625, 0.8125, 0.0625, 0.875, 0.03125, 0.875, 0.03125, 0.8125, 0.0625, 0.3125, 0.0625, 0.375, 0.03125, 0.375, 0.03125, 0.3125, 0.0625, 0.75, 0.0625, 0.8125, 0.03125, 0.8125, 0.03125, 0.75, 0.0625, 0.25, 0.0625, 0.3125, 0.03125, 0.3125, 0.03125, 0.25, 0.0625, 0.6875, 0.0625, 0.75, 0.03125, 0.75, 0.03125, 0.6875, 0.0625, 0.1875, 0.0625, 0.25, 0.03125, 0.25, 0.03125, 0.1875, 0.0625, 0.625, 0.0625, 0.6875, 0.03125, 0.6875, 0.03125, 0.625, 0.0625, 0.125, 0.0625, 0.1875, 0.03125, 0.1875, 0.03125, 0.125, 0.0625, 0.5625, 0.0625, 0.625, 0.03125, 0.625, 0.03125, 0.5625, 0.0625, 0.0625, 0.0625, 0.125, 0.03125, 0.125, 0.03125, 0.0625, 0.0625, 0.5, 0.0625, 0.5625, 0.03125, 0.5625, 0.03125, 0.5, 0.0625, 0.9375, 0.04688, 1.0, 0.03125, 0.9375, 0.04688, 0.0, 0.0625, 0.0625, 0.03125, 0.0625, 0.0625, 0.4375, 0.0625, 0.5, 0.03125, 0.5, 0.03125, 0.4375, 0.0625, 0.875, 0.0625, 0.9375, 0.03125, 0.9375, 0.03125, 0.875, 0.03125, 0.125, 0.03125, 0.1875, 5.96e-08, 0.1875, 8.941e-08, 0.125, 0.03125, 0.5625, 0.03125, 0.625, 5.96e-08, 0.625, 0.0, 0.5625, 0.03125, 0.0625, 0.03125, 0.125, 8.941e-08, 0.125, 2.384e-07, 0.0625, 0.03125, 0.5, 0.03125, 0.5625, 0.0, 0.5625, 0.0, 0.5, 0.03125, 0.9375, 0.01563, 1.0, 2.384e-07, 0.9375, 0.01563, 0.0, 0.03125, 0.0625, 2.384e-07, 0.0625, 0.03125, 0.4375, 0.03125, 0.5, 0.0, 0.5, 0.0, 0.4375, 0.03125, 0.875, 0.03125, 0.9375, 2.384e-07, 0.9375, 8.941e-08, 0.875, 0.03125, 0.375, 0.03125, 0.4375, 0.0, 0.4375, 5.96e-08, 0.375, 0.03125, 0.8125, 0.03125, 0.875, 8.941e-08, 0.875, 5.96e-08, 0.8125, 0.03125, 0.3125, 0.03125, 0.375, 5.96e-08, 0.375, 0.0, 0.3125, 0.03125, 0.75, 0.03125, 0.8125, 5.96e-08, 0.8125, 0.0, 0.75, 0.03125, 0.25, 0.03125, 0.3125, 0.0, 0.3125, 0.0, 0.25, 0.03125, 0.6875, 0.03125, 0.75, 0.0, 0.75, 0.0, 0.6875, 0.03125, 0.1875, 0.03125, 0.25, 0.0, 0.25, 5.96e-08, 0.1875, 0.03125, 0.625, 0.03125, 0.6875, 0.0, 0.6875, 5.96e-08, 0.625, 1.0, 0.3125, 1.0, 0.375, 0.9688, 0.375, 0.9688, 0.3125, 1.0, 0.75, 1.0, 0.8125, 0.9688, 0.8125, 0.9688, 0.75, 1.0, 0.25, 1.0, 0.3125, 0.9688, 0.3125, 0.9688, 0.25, 1.0, 0.6875, 1.0, 0.75, 0.9688, 0.75, 0.9688, 0.6875, 1.0, 0.1875, 1.0, 0.25, 0.9688, 0.25, 0.9688, 0.1875, 1.0, 0.625, 1.0, 0.6875, 0.9688, 0.6875, 0.9688, 0.625, 1.0, 0.125, 1.0, 0.1875, 0.9688, 0.1875, 0.9688, 0.125, 1.0, 0.5625, 1.0, 0.625, 0.9688, 0.625, 0.9688, 0.5625, 1.0, 0.0625, 1.0, 0.125, 0.9688, 0.125, 0.9688, 0.0625, 1.0, 0.5, 1.0, 0.5625, 0.9688, 0.5625, 0.9688, 0.5, 1.0, 0.9375, 0.9844, 1.0, 0.9688, 0.9375, 0.9844, 0.0, 1.0, 0.0625, 0.9688, 0.0625, 1.0, 0.4375, 1.0, 0.5, 0.9688, 0.5, 0.9688, 0.4375, 1.0, 0.875, 1.0, 0.9375, 0.9688, 0.9375, 0.9688, 0.875, 1.0, 0.375, 1.0, 0.4375, 0.9688, 0.4375, 0.9688, 0.375, 1.0, 0.8125, 1.0, 0.875, 0.9688, 0.875, 0.9688, 0.8125, 0.9688, 0.0625, 0.9688, 0.125, 0.9375, 0.125, 0.9375, 0.0625, 0.9688, 0.5, 0.9688, 0.5625, 0.9375, 0.5625, 0.9375, 0.5, 0.9688, 0.9375, 0.9531, 1.0, 0.9375, 0.9375, 0.9531, 0.0, 0.9688, 0.0625, 0.9375, 0.0625, 0.9688, 0.4375, 0.9688, 0.5, 0.9375, 0.5, 0.9375, 0.4375, 0.9688, 0.875, 0.9688, 0.9375, 0.9375, 0.9375, 0.9375, 0.875, 0.9688, 0.375, 0.9688, 0.4375, 0.9375, 0.4375, 0.9375, 0.375, 0.9688, 0.8125, 0.9688, 0.875, 0.9375, 0.875, 0.9375, 0.8125, 0.9688, 0.3125, 0.9688, 0.375, 0.9375, 0.375, 0.9375, 0.3125, 0.9688, 0.75, 0.9688, 0.8125, 0.9375, 0.8125, 0.9375, 0.75, 0.9688, 0.25, 0.9688, 0.3125, 0.9375, 0.3125, 0.9375, 0.25, 0.9688, 0.6875, 0.9688, 0.75, 0.9375, 0.75, 0.9375, 0.6875, 0.9688, 0.1875, 0.9688, 0.25, 0.9375, 0.25, 0.9375, 0.1875, 0.9688, 0.625, 0.9688, 0.6875, 0.9375, 0.6875, 0.9375, 0.625, 0.9688, 0.125, 0.9688, 0.1875, 0.9375, 0.1875, 0.9375, 0.125, 0.9688, 0.5625, 0.9688, 0.625, 0.9375, 0.625, 0.9375, 0.5625, 0.9375, 0.75, 0.9375, 0.8125, 0.9062, 0.8125, 0.9062, 0.75, 0.9375, 0.25, 0.9375, 0.3125, 0.9062, 0.3125, 0.9062, 0.25, 0.9375, 0.6875, 0.9375, 0.75, 0.9062, 0.75, 0.9062, 0.6875, 0.9375, 0.1875, 0.9375, 0.25, 0.9062, 0.25, 0.9062, 0.1875, 0.9375, 0.625, 0.9375, 0.6875, 0.9062, 0.6875, 0.9062, 0.625, 0.9375, 0.125, 0.9375, 0.1875, 0.9062, 0.1875, 0.9063, 0.125, 0.9375, 0.5625, 0.9375, 0.625, 0.9062, 0.625, 0.9062, 0.5625, 0.9375, 0.0625, 0.9375, 0.125, 0.9063, 0.125, 0.9063, 0.0625, 0.9375, 0.5, 0.9375, 0.5625, 0.9062, 0.5625, 0.9062, 0.5, 0.9375, 0.9375, 0.9219, 1.0, 0.9063, 0.9375, 0.9219, 0.0, 0.9375, 0.0625, 0.9063, 0.0625, 0.9375, 0.4375, 0.9375, 0.5, 0.9062, 0.5, 0.9062, 0.4375, 0.9375, 0.875, 0.9375, 0.9375, 0.9063, 0.9375, 0.9063, 0.875, 0.9375, 0.375, 0.9375, 0.4375, 0.9062, 0.4375, 0.9062, 0.375, 0.9375, 0.8125, 0.9375, 0.875, 0.9063, 0.875, 0.9062, 0.8125, 0.9375, 0.3125, 0.9375, 0.375, 0.9062, 0.375, 0.9062, 0.3125, 0.9062, 0.5, 0.9062, 0.5625, 0.875, 0.5625, 0.875, 0.5, 0.9063, 0.9375, 0.8906, 1.0, 0.875, 0.9375, 0.8906, 0.0, 0.9063, 0.0625, 0.875, 0.0625, 0.9062, 0.4375, 0.9062, 0.5, 0.875, 0.5, 0.875, 0.4375, 0.9063, 0.875, 0.9063, 0.9375, 0.875, 0.9375, 0.875, 0.875, 0.9062, 0.375, 0.9062, 0.4375, 0.875, 0.4375, 0.875, 0.375, 0.9062, 0.8125, 0.9063, 0.875, 0.875, 0.875, 0.875, 0.8125, 0.9062, 0.3125, 0.9062, 0.375, 0.875, 0.375, 0.875, 0.3125, 0.9062, 0.75, 0.9062, 0.8125, 0.875, 0.8125, 0.875, 0.75, 0.9062, 0.25, 0.9062, 0.3125, 0.875, 0.3125, 0.875, 0.25, 0.9062, 0.6875, 0.9062, 0.75, 0.875, 0.75, 0.875, 0.6875, 0.9062, 0.1875, 0.9062, 0.25, 0.875, 0.25, 0.875, 0.1875, 0.9062, 0.625, 0.9062, 0.6875, 0.875, 0.6875, 0.875, 0.625, 0.9063, 0.125, 0.9062, 0.1875, 0.875, 0.1875, 0.875, 0.125, 0.9062, 0.5625, 0.9062, 0.625, 0.875, 0.625, 0.875, 0.5625, 0.9063, 0.0625, 0.9063, 0.125, 0.875, 0.125, 0.875, 0.0625, 0.875, 0.25, 0.875, 0.3125, 0.8438, 0.3125, 0.8438, 0.25, 0.875, 0.6875, 0.875, 0.75, 0.8438, 0.75, 0.8438, 0.6875, 0.875, 0.1875, 0.875, 0.25, 0.8438, 0.25, 0.8438, 0.1875, 0.875, 0.625, 0.875, 0.6875, 0.8438, 0.6875, 0.8438, 0.625, 0.875, 0.125, 0.875, 0.1875, 0.8438, 0.1875, 0.8438, 0.125, 0.875, 0.5625, 0.875, 0.625, 0.8438, 0.625, 0.8438, 0.5625, 0.875, 0.0625, 0.875, 0.125, 0.8438, 0.125, 0.8438, 0.0625, 0.875, 0.5, 0.875, 0.5625, 0.8438, 0.5625, 0.8438, 0.5, 0.875, 0.9375, 0.8594, 1.0, 0.8438, 0.9375, 0.8594, 0.0, 0.875, 0.0625, 0.8438, 0.0625, 0.875, 0.4375, 0.875, 0.5, 0.8438, 0.5, 0.8438, 0.4375, 0.875, 0.875, 0.875, 0.9375, 0.8438, 0.9375, 0.8438, 0.875, 0.875, 0.375, 0.875, 0.4375, 0.8438, 0.4375, 0.8438, 0.375, 0.875, 0.8125, 0.875, 0.875, 0.8438, 0.875, 0.8438, 0.8125, 0.875, 0.3125, 0.875, 0.375, 0.8438, 0.375, 0.8438, 0.3125, 0.875, 0.75, 0.875, 0.8125, 0.8438, 0.8125, 0.8438, 0.75, 0.8438, 0.9375, 0.8281, 1.0, 0.8125, 0.9375, 0.8281, 0.0, 0.8438, 0.0625, 0.8125, 0.0625, 0.8438, 0.4375, 0.8438, 0.5, 0.8125, 0.5, 0.8125, 0.4375, 0.8438, 0.875, 0.8438, 0.9375, 0.8125, 0.9375, 0.8125, 0.875, 0.8438, 0.375, 0.8438, 0.4375, 0.8125, 0.4375, 0.8125, 0.375, 0.8438, 0.8125, 0.8438, 0.875, 0.8125, 0.875, 0.8125, 0.8125, 0.8438, 0.3125, 0.8438, 0.375, 0.8125, 0.375, 0.8125, 0.3125, 0.8438, 0.75, 0.8438, 0.8125, 0.8125, 0.8125, 0.8125, 0.75, 0.8438, 0.25, 0.8438, 0.3125, 0.8125, 0.3125, 0.8125, 0.25, 0.8438, 0.6875, 0.8438, 0.75, 0.8125, 0.75, 0.8125, 0.6875, 0.8438, 0.1875, 0.8438, 0.25, 0.8125, 0.25, 0.8125, 0.1875, 0.8438, 0.625, 0.8438, 0.6875, 0.8125, 0.6875, 0.8125, 0.625, 0.8438, 0.125, 0.8438, 0.1875, 0.8125, 0.1875, 0.8125, 0.125, 0.8438, 0.5625, 0.8438, 0.625, 0.8125, 0.625, 0.8125, 0.5625, 0.8438, 0.0625, 0.8438, 0.125, 0.8125, 0.125, 0.8125, 0.0625, 0.8438, 0.5, 0.8438, 0.5625, 0.8125, 0.5625, 0.8125, 0.5, 0.8125, 0.6875, 0.8125, 0.75, 0.7812, 0.75, 0.7812, 0.6875, 0.8125, 0.1875, 0.8125, 0.25, 0.7812, 0.25, 0.7812, 0.1875, 0.8125, 0.625, 0.8125, 0.6875, 0.7812, 0.6875, 0.7812, 0.625, 0.8125, 0.125, 0.8125, 0.1875, 0.7812, 0.1875, 0.7812, 0.125, 0.8125, 0.5625, 0.8125, 0.625, 0.7812, 0.625, 0.7812, 0.5625, 0.8125, 0.0625, 0.8125, 0.125, 0.7812, 0.125, 0.7812, 0.0625, 0.8125, 0.5, 0.8125, 0.5625, 0.7812, 0.5625, 0.7812, 0.5, 0.8125, 0.9375, 0.7969, 1.0, 0.7812, 0.9375, 0.7969, 0.0, 0.8125, 0.0625, 0.7812, 0.0625, 0.8125, 0.4375, 0.8125, 0.5, 0.7812, 0.5, 0.7812, 0.4375, 0.8125, 0.875, 0.8125, 0.9375, 0.7812, 0.9375, 0.7812, 0.875, 0.8125, 0.375, 0.8125, 0.4375, 0.7812, 0.4375, 0.7812, 0.375, 0.8125, 0.8125, 0.8125, 0.875, 0.7812, 0.875, 0.7812, 0.8125, 0.8125, 0.3125, 0.8125, 0.375, 0.7812, 0.375, 0.7812, 0.3125, 0.8125, 0.75, 0.8125, 0.8125, 0.7812, 0.8125, 0.7812, 0.75, 0.8125, 0.25, 0.8125, 0.3125, 0.7812, 0.3125, 0.7812, 0.25, 0.7812, 0.4375, 0.7812, 0.5, 0.75, 0.5, 0.75, 0.4375, 0.7812, 0.875, 0.7812, 0.9375, 0.75, 0.9375, 0.75, 0.875, 0.7812, 0.375, 0.7812, 0.4375, 0.75, 0.4375, 0.75, 0.375, 0.7812, 0.8125, 0.7812, 0.875, 0.75, 0.875, 0.75, 0.8125, 0.7812, 0.3125, 0.7812, 0.375, 0.75, 0.375, 0.75, 0.3125, 0.7812, 0.75, 0.7812, 0.8125, 0.75, 0.8125, 0.75, 0.75, 0.7812, 0.25, 0.7812, 0.3125, 0.75, 0.3125, 0.75, 0.25, 0.7812, 0.6875, 0.7812, 0.75, 0.75, 0.75, 0.75, 0.6875, 0.7812, 0.1875, 0.7812, 0.25, 0.75, 0.25, 0.75, 0.1875, 0.7812, 0.625, 0.7812, 0.6875, 0.75, 0.6875, 0.75, 0.625, 0.7812, 0.125, 0.7812, 0.1875, 0.75, 0.1875, 0.75, 0.125, 0.7812, 0.5625, 0.7812, 0.625, 0.75, 0.625, 0.75, 0.5625, 0.7812, 0.0625, 0.7812, 0.125, 0.75, 0.125, 0.75, 0.0625, 0.7812, 0.5, 0.7812, 0.5625, 0.75, 0.5625, 0.75, 0.5, 0.7812, 0.9375, 0.7656, 1.0, 0.75, 0.9375, 0.7656, 0.0, 0.7812, 0.0625, 0.75, 0.0625])
me_sphere.materials.append(mat_light_bulb)
me_sphere.use_remesh_fix_poles = True
me_sphere.use_remesh_preserve_attributes = False
me_sphere.use_mirror_vertex_groups = False
me_sphere.update()

# ---- curves / text
cu_primitives_001 = bpy.data.curves.new('Primitives.001', 'CURVE')
cu_primitives_001.dimensions = '3D'
_sp = cu_primitives_001.splines.new('BEZIER'); _sp.bezier_points.add(7)
_sp.bezier_points.foreach_set('co', [-0.006255, 0.3978, -0.9576, -0.006255, 0.4174, -0.9268, -0.006255, 0.4371, -0.896, -0.006255, 0.4567, -0.8652, -0.006255, 0.4763, -0.8345, -0.006255, 0.496, -0.8037, -0.006255, 0.5156, -0.7729, -0.006255, 0.5352, -0.7421])
_sp.bezier_points.foreach_set('handle_left', [-0.006255, 0.3919, -0.9668, -0.006255, 0.4116, -0.936, -0.006255, 0.4312, -0.9052, -0.006255, 0.4508, -0.8745, -0.006255, 0.4705, -0.8437, -0.006255, 0.4901, -0.8129, -0.006255, 0.5097, -0.7821, -0.006255, 0.5294, -0.7514])
_sp.bezier_points.foreach_set('handle_right', [-0.006255, 0.4037, -0.9483, -0.006255, 0.4233, -0.9176, -0.006255, 0.443, -0.8868, -0.006255, 0.4626, -0.856, -0.006255, 0.4822, -0.8252, -0.006255, 0.5019, -0.7945, -0.006255, 0.5215, -0.7637, -0.006255, 0.5411, -0.7329])
_sp.bezier_points.foreach_set('radius', [3.0, 3.0, 3.0, 3.0, 3.0, 3.0, 3.0, 3.0])
_sp.order_u = 0
_sp.order_v = 0
_sp.use_smooth = False
_sp = cu_primitives_001.splines.new('BEZIER'); _sp.bezier_points.add(9)
_sp.bezier_points.foreach_set('co', [-0.006255, 0.5339, -0.748, -0.006255, 0.5335, -0.7713, -0.006255, 0.533, -0.7946, -0.006255, 0.5326, -0.8179, -0.006255, 0.5321, -0.8411, -0.006255, 0.5317, -0.8644, -0.006255, 0.5312, -0.8877, -0.006255, 0.5308, -0.911, -0.006255, 0.5304, -0.9343, -0.006255, 0.5299, -0.9576])
_sp.bezier_points.foreach_set('handle_left', [-0.006255, 0.534, -0.741, -0.006255, 0.5336, -0.7643, -0.006255, 0.5332, -0.7876, -0.006255, 0.5327, -0.8109, -0.006255, 0.5323, -0.8342, -0.006255, 0.5318, -0.8574, -0.006255, 0.5314, -0.8807, -0.006255, 0.5309, -0.904, -0.006255, 0.5305, -0.9273, -0.006255, 0.53, -0.9506])
_sp.bezier_points.foreach_set('handle_right', [-0.006255, 0.5338, -0.755, -0.006255, 0.5333, -0.7783, -0.006255, 0.5329, -0.8016, -0.006255, 0.5324, -0.8249, -0.006255, 0.532, -0.8481, -0.006255, 0.5316, -0.8714, -0.006255, 0.5311, -0.8947, -0.006255, 0.5307, -0.918, -0.006255, 0.5302, -0.9413, -0.006255, 0.5298, -0.9646])
_sp.bezier_points.foreach_set('radius', [3.0, 3.0, 3.0, 3.0, 3.0, 3.0, 3.0, 3.0, 3.0, 3.0])
_sp.order_u = 0
_sp.order_v = 0
_sp.use_smooth = False
_sp = cu_primitives_001.splines.new('BEZIER'); _sp.bezier_points.add(1)
_sp.bezier_points.foreach_set('co', [-0.006255, 0.5308, -0.9569, -0.006255, 0.3972, -0.9569])
_sp.bezier_points.foreach_set('handle_left', [-0.006255, 0.5709, -0.9569, -0.006255, 0.4373, -0.9569])
_sp.bezier_points.foreach_set('handle_right', [-0.006255, 0.4908, -0.9569, -0.006255, 0.3571, -0.9569])
_sp.bezier_points.foreach_set('radius', [3.0, 3.0])
_sp.order_u = 0
_sp.order_v = 0
_sp.use_smooth = False
_sp = cu_primitives_001.splines.new('BEZIER'); _sp.bezier_points.add(7)
_sp.bezier_points.foreach_set('co', [-0.006255, 0.3961, -0.1508, -0.006255, 0.4151, -0.1238, -0.006255, 0.4342, -0.09672, -0.006255, 0.4533, -0.06967, -0.006255, 0.4723, -0.04263, -0.006255, 0.4914, -0.01558, -0.006255, 0.5105, 0.01146, -0.006255, 0.5295, 0.03851])
_sp.bezier_points.foreach_set('handle_left', [-0.006255, 0.3904, -0.1589, -0.006255, 0.4094, -0.1319, -0.006255, 0.4285, -0.1048, -0.006255, 0.4475, -0.07779, -0.006255, 0.4666, -0.05074, -0.006255, 0.4857, -0.02369, -0.006255, 0.5047, 0.003351, -0.006255, 0.5238, 0.0304])
_sp.bezier_points.foreach_set('handle_right', [-0.006255, 0.4018, -0.1427, -0.006255, 0.4209, -0.1156, -0.006255, 0.4399, -0.0886, -0.006255, 0.459, -0.06156, -0.006255, 0.478, -0.03451, -0.006255, 0.4971, -0.007467, -0.006255, 0.5162, 0.01958, -0.006255, 0.5352, 0.04662])
_sp.bezier_points.foreach_set('radius', [3.0, 3.0, 3.0, 3.0, 3.0, 3.0, 3.0, 3.0])
_sp.order_u = 0
_sp.order_v = 0
_sp.use_smooth = False
_sp = cu_primitives_001.splines.new('BEZIER'); _sp.bezier_points.add(7)
_sp.bezier_points.foreach_set('co', [-0.006255, 0.5273, 0.0483, -0.006255, 0.4892, 0.07698, -0.006255, 0.451, 0.1057, -0.006255, 0.4129, 0.1343, -0.006255, 0.3748, 0.163, -0.006255, 0.3367, 0.1917, -0.006255, 0.2985, 0.2204, -0.006255, 0.2604, 0.249])
_sp.bezier_points.foreach_set('handle_left', [-0.006255, 0.5387, 0.0397, -0.006255, 0.5006, 0.06838, -0.006255, 0.4625, 0.09705, -0.006255, 0.4244, 0.1257, -0.006255, 0.3862, 0.1544, -0.006255, 0.3481, 0.1831, -0.006255, 0.31, 0.2118, -0.006255, 0.2719, 0.2404])
_sp.bezier_points.foreach_set('handle_right', [-0.006255, 0.5159, 0.05691, -0.006255, 0.4777, 0.08558, -0.006255, 0.4396, 0.1143, -0.006255, 0.4015, 0.1429, -0.006255, 0.3634, 0.1716, -0.006255, 0.3252, 0.2003, -0.006255, 0.2871, 0.229, -0.006255, 0.249, 0.2576])
_sp.bezier_points.foreach_set('radius', [3.0, 3.0, 3.0, 3.0, 3.0, 3.0, 3.0, 3.0])
_sp.order_u = 0
_sp.order_v = 0
_sp.use_smooth = False
_sp = cu_primitives_001.splines.new('BEZIER'); _sp.bezier_points.add(7)
_sp.bezier_points.foreach_set('co', [-0.006255, 0.2593, 0.2523, -0.006255, 0.2598, 0.2115, -0.006255, 0.2603, 0.1707, -0.006255, 0.2607, 0.1299, -0.006255, 0.2612, 0.0891, -0.006255, 0.2617, 0.0483, -0.006255, 0.2622, 0.007501, -0.006255, 0.2626, -0.0333])
_sp.bezier_points.foreach_set('handle_left', [-0.006255, 0.2592, 0.2645, -0.006255, 0.2596, 0.2237, -0.006255, 0.2601, 0.1829, -0.006255, 0.2606, 0.1421, -0.006255, 0.2611, 0.1013, -0.006255, 0.2615, 0.06054, -0.006255, 0.262, 0.01974, -0.006255, 0.2625, -0.02106])
_sp.bezier_points.foreach_set('handle_right', [-0.006255, 0.2595, 0.2401, -0.006255, 0.2599, 0.1993, -0.006255, 0.2604, 0.1585, -0.006255, 0.2609, 0.1177, -0.006255, 0.2614, 0.07686, -0.006255, 0.2618, 0.03606, -0.006255, 0.2623, -0.00474, -0.006255, 0.2628, -0.04554])
_sp.bezier_points.foreach_set('radius', [3.0, 3.0, 3.0, 3.0, 3.0, 3.0, 3.0, 3.0])
_sp.order_u = 0
_sp.order_v = 0
_sp.use_smooth = False
_sp = cu_primitives_001.splines.new('BEZIER'); _sp.bezier_points.add(7)
_sp.bezier_points.foreach_set('co', [-0.006255, 0.266, -0.03493, -0.006255, 0.2852, -0.05125, -0.006255, 0.3044, -0.06757, -0.006255, 0.3236, -0.08389, -0.006255, 0.3429, -0.1002, -0.006255, 0.3621, -0.1165, -0.006255, 0.3813, -0.1329, -0.006255, 0.4005, -0.1492])
_sp.bezier_points.foreach_set('handle_left', [-0.006255, 0.2602, -0.03004, -0.006255, 0.2794, -0.04636, -0.006255, 0.2987, -0.06268, -0.006255, 0.3179, -0.079, -0.006255, 0.3371, -0.09532, -0.006255, 0.3563, -0.1116, -0.006255, 0.3755, -0.128, -0.006255, 0.3948, -0.1443])
_sp.bezier_points.foreach_set('handle_right', [-0.006255, 0.2717, -0.03983, -0.006255, 0.291, -0.05615, -0.006255, 0.3102, -0.07247, -0.006255, 0.3294, -0.08879, -0.006255, 0.3486, -0.1051, -0.006255, 0.3679, -0.1214, -0.006255, 0.3871, -0.1378, -0.006255, 0.4063, -0.1541])
_sp.bezier_points.foreach_set('radius', [3.0, 3.0, 3.0, 3.0, 3.0, 3.0, 3.0, 3.0])
_sp.order_u = 0
_sp.order_v = 0
_sp.use_smooth = False
_sp = cu_primitives_001.splines.new('BEZIER'); _sp.bezier_points.add(7)
_sp.bezier_points.foreach_set('co', [-0.006255, 0.534, 0.002605, -0.006255, 0.5341, -0.09882, -0.006255, 0.5343, -0.2002, -0.006255, 0.5344, -0.3017, -0.006255, 0.5346, -0.4031, -0.006255, 0.5348, -0.5045, -0.006255, 0.5349, -0.6059, -0.006255, 0.5351, -0.7073])
_sp.bezier_points.foreach_set('handle_left', [-0.006255, 0.5339, 0.03303, -0.006255, 0.5341, -0.06839, -0.006255, 0.5342, -0.1698, -0.006255, 0.5344, -0.2712, -0.006255, 0.5346, -0.3727, -0.006255, 0.5347, -0.4741, -0.006255, 0.5349, -0.5755, -0.006255, 0.535, -0.6769])
_sp.bezier_points.foreach_set('handle_right', [-0.006255, 0.534, -0.02782, -0.006255, 0.5342, -0.1292, -0.006255, 0.5343, -0.2307, -0.006255, 0.5345, -0.3321, -0.006255, 0.5346, -0.4335, -0.006255, 0.5348, -0.5349, -0.006255, 0.535, -0.6363, -0.006255, 0.5351, -0.7378])
_sp.bezier_points.foreach_set('radius', [3.0, 3.0, 3.0, 3.0, 3.0, 3.0, 3.0, 3.0])
_sp.order_u = 0
_sp.order_v = 0
_sp.use_smooth = False
_sp = cu_primitives_001.splines.new('BEZIER'); _sp.bezier_points.add(7)
_sp.bezier_points.foreach_set('co', [-0.006255, 0.3905, -0.9228, -0.006255, 0.3913, -0.8148, -0.006255, 0.3921, -0.7069, -0.006255, 0.3929, -0.5989, -0.006255, 0.3937, -0.491, -0.006255, 0.3945, -0.383, -0.006255, 0.3953, -0.2751, -0.006255, 0.3961, -0.1671])
_sp.bezier_points.foreach_set('handle_left', [-0.006255, 0.3903, -0.9552, -0.006255, 0.3911, -0.8472, -0.006255, 0.3919, -0.7393, -0.006255, 0.3927, -0.6313, -0.006255, 0.3935, -0.5234, -0.006255, 0.3943, -0.4154, -0.006255, 0.395, -0.3075, -0.006255, 0.3958, -0.1995])
_sp.bezier_points.foreach_set('handle_right', [-0.006255, 0.3908, -0.8904, -0.006255, 0.3916, -0.7824, -0.006255, 0.3923, -0.6745, -0.006255, 0.3931, -0.5665, -0.006255, 0.3939, -0.4586, -0.006255, 0.3947, -0.3506, -0.006255, 0.3955, -0.2427, -0.006255, 0.3963, -0.1347])
_sp.bezier_points.foreach_set('radius', [3.0, 3.0, 3.0, 3.0, 3.0, 3.0, 3.0, 3.0])
_sp.order_u = 0
_sp.order_v = 0
_sp.use_smooth = False
_sp = cu_primitives_001.splines.new('BEZIER'); _sp.bezier_points.add(7)
_sp.bezier_points.foreach_set('co', [-0.006255, 0.2393, 0.2474, -0.006255, 0.1864, 0.2898, -0.006255, 0.1335, 0.3323, -0.006255, 0.0806, 0.3747, -0.006255, 0.0277, 0.4171, -0.006255, -0.0252, 0.4596, -0.006255, -0.0781, 0.502, -0.006255, -0.131, 0.5444])
_sp.bezier_points.foreach_set('handle_left', [-0.006255, 0.2552, 0.2347, -0.006255, 0.2023, 0.2771, -0.006255, 0.1494, 0.3195, -0.006255, 0.09647, 0.362, -0.006255, 0.04357, 0.4044, -0.006255, -0.009329, 0.4468, -0.006255, -0.06223, 0.4893, -0.006255, -0.1151, 0.5317])
_sp.bezier_points.foreach_set('handle_right', [-0.006255, 0.2234, 0.2601, -0.006255, 0.1705, 0.3026, -0.006255, 0.1176, 0.345, -0.006255, 0.06473, 0.3874, -0.006255, 0.01183, 0.4299, -0.006255, -0.04107, 0.4723, -0.006255, -0.09397, 0.5147, -0.006255, -0.1469, 0.5572])
_sp.bezier_points.foreach_set('radius', [3.0, 3.0, 3.0, 3.0, 3.0, 3.0, 3.0, 3.0])
_sp.order_u = 0
_sp.order_v = 0
_sp.use_smooth = False
_sp = cu_primitives_001.splines.new('BEZIER'); _sp.bezier_points.add(7)
_sp.bezier_points.foreach_set('co', [-0.006255, -0.1443, 0.3355, -0.006255, -0.0881, 0.2873, -0.006255, -0.03187, 0.239, -0.006255, 0.02436, 0.1908, -0.006255, 0.0806, 0.1425, -0.006255, 0.1368, 0.09423, -0.006255, 0.1931, 0.04597, -0.006255, 0.2493, -0.002292])
_sp.bezier_points.foreach_set('handle_left', [-0.006255, -0.1612, 0.35, -0.006255, -0.105, 0.3018, -0.006255, -0.04874, 0.2535, -0.006255, 0.007494, 0.2052, -0.006255, 0.06373, 0.157, -0.006255, 0.12, 0.1087, -0.006255, 0.1762, 0.06045, -0.006255, 0.2324, 0.01219])
_sp.bezier_points.foreach_set('handle_right', [-0.006255, -0.1275, 0.3211, -0.006255, -0.07123, 0.2728, -0.006255, -0.015, 0.2245, -0.006255, 0.04123, 0.1763, -0.006255, 0.09747, 0.128, -0.006255, 0.1537, 0.07975, -0.006255, 0.2099, 0.03149, -0.006255, 0.2662, -0.01677])
_sp.bezier_points.foreach_set('radius', [3.0, 3.0, 3.0, 3.0, 3.0, 3.0, 3.0, 3.0])
_sp.order_u = 0
_sp.order_v = 0
_sp.use_smooth = False
_sp = cu_primitives_001.splines.new('BEZIER'); _sp.bezier_points.add(7)
_sp.bezier_points.foreach_set('co', [-0.006255, -0.1532, 0.5542, -0.006255, -0.1528, 0.5223, -0.006255, -0.1523, 0.4904, -0.006255, -0.1518, 0.4584, -0.006255, -0.1513, 0.4265, -0.006255, -0.1509, 0.3945, -0.006255, -0.1504, 0.3626, -0.006255, -0.1499, 0.3306])
_sp.bezier_points.foreach_set('handle_left', [-0.006255, -0.1534, 0.5638, -0.006255, -0.1529, 0.5319, -0.006255, -0.1524, 0.4999, -0.006255, -0.1519, 0.468, -0.006255, -0.1515, 0.4361, -0.006255, -0.151, 0.4041, -0.006255, -0.1505, 0.3722, -0.006255, -0.15, 0.3402])
_sp.bezier_points.foreach_set('handle_right', [-0.006255, -0.1531, 0.5447, -0.006255, -0.1526, 0.5127, -0.006255, -0.1521, 0.4808, -0.006255, -0.1517, 0.4488, -0.006255, -0.1512, 0.4169, -0.006255, -0.1507, 0.3849, -0.006255, -0.1502, 0.353, -0.006255, -0.1498, 0.3211])
_sp.bezier_points.foreach_set('radius', [3.0, 3.0, 3.0, 3.0, 3.0, 3.0, 3.0, 3.0])
_sp.order_u = 0
_sp.order_v = 0
_sp.use_smooth = False
_sp = cu_primitives_001.splines.new('BEZIER'); _sp.bezier_points.add(6)
_sp.bezier_points.foreach_set('co', [-0.006255, -0.1543, 0.3306, -0.006255, -0.1734, 0.36, -0.006255, -0.1925, 0.3894, -0.006255, -0.2115, 0.4188, -0.006255, -0.2306, 0.4482, -0.006255, -0.2497, 0.4775, -0.006255, -0.2687, 0.5069])
_sp.bezier_points.foreach_set('handle_left', [-0.006255, -0.1486, 0.3218, -0.006255, -0.1677, 0.3512, -0.006255, -0.1868, 0.3806, -0.006255, -0.2058, 0.41, -0.006255, -0.2249, 0.4393, -0.006255, -0.2439, 0.4687, -0.006255, -0.263, 0.4981])
_sp.bezier_points.foreach_set('handle_right', [-0.006255, -0.1601, 0.3395, -0.006255, -0.1791, 0.3688, -0.006255, -0.1982, 0.3982, -0.006255, -0.2173, 0.4276, -0.006255, -0.2363, 0.457, -0.006255, -0.2554, 0.4863, -0.006255, -0.2744, 0.5157])
_sp.bezier_points.foreach_set('radius', [3.0, 3.0, 3.0, 3.0, 3.0, 3.0, 3.0])
_sp.order_u = 0
_sp.order_v = 0
_sp.use_smooth = False
_sp = cu_primitives_001.splines.new('BEZIER'); _sp.bezier_points.add(7)
_sp.bezier_points.foreach_set('co', [-0.006255, -0.2811, 0.5314, -0.006255, -0.2643, 0.5356, -0.006255, -0.2474, 0.5398, -0.006255, -0.2306, 0.544, -0.006255, -0.2138, 0.5482, -0.006255, -0.1969, 0.5524, -0.006255, -0.1801, 0.5566, -0.006255, -0.1632, 0.5608])
_sp.bezier_points.foreach_set('handle_left', [-0.006255, -0.2862, 0.5301, -0.006255, -0.2693, 0.5343, -0.006255, -0.2525, 0.5385, -0.006255, -0.2356, 0.5427, -0.006255, -0.2188, 0.5469, -0.006255, -0.202, 0.5511, -0.006255, -0.1851, 0.5553, -0.006255, -0.1683, 0.5595])
_sp.bezier_points.foreach_set('handle_right', [-0.006255, -0.2761, 0.5326, -0.006255, -0.2592, 0.5368, -0.006255, -0.2424, 0.541, -0.006255, -0.2255, 0.5452, -0.006255, -0.2087, 0.5494, -0.006255, -0.1919, 0.5536, -0.006255, -0.175, 0.5578, -0.006255, -0.1582, 0.562])
_sp.bezier_points.foreach_set('radius', [3.0, 3.0, 3.0, 3.0, 3.0, 3.0, 3.0, 3.0])
_sp.order_u = 0
_sp.order_v = 0
_sp.use_smooth = False
_sp = cu_primitives_001.splines.new('BEZIER'); _sp.bezier_points.add(7)
_sp.bezier_points.foreach_set('co', [-0.004255, -0.2729, 0.5319, 0.0545, -0.3137, 0.5319, 0.1133, -0.3546, 0.5319, 0.172, -0.3954, 0.5319, 0.2308, -0.4362, 0.5319, 0.2895, -0.477, 0.5319, 0.3483, -0.5179, 0.5319, 0.407, -0.5587, 0.5319])
_sp.bezier_points.foreach_set('handle_left', [-0.02188, -0.2607, 0.5319, 0.03687, -0.3015, 0.5319, 0.09563, -0.3423, 0.5319, 0.1544, -0.3831, 0.5319, 0.2131, -0.424, 0.5319, 0.2719, -0.4648, 0.5319, 0.3306, -0.5056, 0.5319, 0.3894, -0.5464, 0.5319])
_sp.bezier_points.foreach_set('handle_right', [0.01337, -0.2852, 0.5319, 0.07213, -0.326, 0.5319, 0.1309, -0.3668, 0.5319, 0.1896, -0.4076, 0.5319, 0.2484, -0.4485, 0.5319, 0.3071, -0.4893, 0.5319, 0.3659, -0.5301, 0.5319, 0.4246, -0.5709, 0.5319])
_sp.bezier_points.foreach_set('radius', [3.0, 3.0, 3.0, 3.0, 3.0, 3.0, 3.0, 3.0])
_sp.order_u = 0
_sp.order_v = 0
_sp.use_smooth = False
_sp = cu_primitives_001.splines.new('BEZIER'); _sp.bezier_points.add(7)
_sp.bezier_points.foreach_set('co', [-0.004255, -0.2729, 0.5319, -0.06184, -0.3133, 0.5319, -0.1194, -0.3536, 0.5319, -0.177, -0.394, 0.5319, -0.2346, -0.4343, 0.5319, -0.2922, -0.4746, 0.5319, -0.3498, -0.515, 0.5319, -0.4074, -0.5553, 0.5319])
_sp.bezier_points.foreach_set('handle_left', [0.01302, -0.2608, 0.5319, -0.04457, -0.3011, 0.5319, -0.1022, -0.3415, 0.5319, -0.1597, -0.3818, 0.5319, -0.2173, -0.4222, 0.5319, -0.2749, -0.4625, 0.5319, -0.3325, -0.5029, 0.5319, -0.3901, -0.5432, 0.5319])
_sp.bezier_points.foreach_set('handle_right', [-0.02153, -0.285, 0.5319, -0.07912, -0.3254, 0.5319, -0.1367, -0.3657, 0.5319, -0.1943, -0.4061, 0.5319, -0.2519, -0.4464, 0.5319, -0.3095, -0.4868, 0.5319, -0.3671, -0.5271, 0.5319, -0.4246, -0.5674, 0.5319])
_sp.bezier_points.foreach_set('radius', [3.0, 3.0, 3.0, 3.0, 3.0, 3.0, 3.0, 3.0])
_sp.order_u = 0
_sp.order_v = 0
_sp.use_smooth = False
_sp = cu_primitives_001.splines.new('BEZIER'); _sp.bezier_points.add(96)
_sp.bezier_points.foreach_set('co', [0.4079, -0.5422, 0.5196, 0.4071, -0.5422, 0.5462, 0.4044, -0.5422, 0.5727, 0.4001, -0.5422, 0.5989, 0.3941, -0.5422, 0.6248, 0.3864, -0.5422, 0.6503, 0.377, -0.5422, 0.6751, 0.366, -0.5422, 0.6994, 0.3535, -0.5422, 0.7228, 0.3394, -0.5422, 0.7454, 0.3239, -0.5422, 0.767, 0.3071, -0.5422, 0.7876, 0.2889, -0.5422, 0.807, 0.2695, -0.5422, 0.8252, 0.2489, -0.5422, 0.842, 0.2273, -0.5422, 0.8575, 0.2047, -0.5422, 0.8716, 0.1813, -0.5422, 0.8841, 0.1571, -0.5422, 0.8951, 0.1322, -0.5422, 0.9044, 0.1067, -0.5422, 0.9122, 0.08082, -0.5422, 0.9182, 0.05458, -0.5422, 0.9225, 0.02812, -0.5422, 0.9251, 0.001541, -0.5422, 0.926, -0.02504, -0.5422, 0.9251, -0.0515, -0.5422, 0.9225, -0.07774, -0.5422, 0.9182, -0.1036, -0.5422, 0.9122, -0.1291, -0.5422, 0.9044, -0.154, -0.5422, 0.8951, -0.1782, -0.5422, 0.8841, -0.2016, -0.5422, 0.8716, -0.2242, -0.5422, 0.8575, -0.2458, -0.5422, 0.842, -0.2664, -0.5422, 0.8252, -0.2858, -0.5422, 0.807, -0.304, -0.5422, 0.7876, -0.3209, -0.5422, 0.767, -0.3364, -0.5422, 0.7454, -0.3504, -0.5422, 0.7228, -0.3629, -0.5422, 0.6994, -0.3739, -0.5422, 0.6751, -0.3833, -0.5422, 0.6503, -0.391, -0.5422, 0.6248, -0.397, -0.5422, 0.5989, -0.4014, -0.5422, 0.5727, -0.404, -0.5422, 0.5462, -0.4048, -0.5422, 0.5196, -0.404, -0.5422, 0.493, -0.4014, -0.5422, 0.4666, -0.397, -0.5422, 0.4403, -0.391, -0.5422, 0.4144, -0.3833, -0.5422, 0.389, -0.3739, -0.5422, 0.3641, -0.3629, -0.5422, 0.3399, -0.3504, -0.5422, 0.3164, -0.3364, -0.5422, 0.2939, -0.3209, -0.5422, 0.2722, -0.304, -0.5422, 0.2517, -0.2858, -0.5422, 0.2323, -0.2664, -0.5422, 0.2141, -0.2458, -0.5422, 0.1972, -0.2242, -0.5422, 0.1817, -0.2016, -0.5422, 0.1677, -0.1782, -0.5422, 0.1552, -0.154, -0.5422, 0.1442, -0.1291, -0.5422, 0.1348, -0.1036, -0.5422, 0.1271, -0.07774, -0.5422, 0.1211, -0.0515, -0.5422, 0.1167, -0.02504, -0.5422, 0.1141, 0.001541, -0.5422, 0.1132, 0.02812, -0.5422, 0.1141, 0.05458, -0.5422, 0.1167, 0.08082, -0.5422, 0.1211, 0.1067, -0.5422, 0.1271, 0.1322, -0.5422, 0.1348, 0.1571, -0.5422, 0.1442, 0.1813, -0.5422, 0.1552, 0.2047, -0.5422, 0.1677, 0.2273, -0.5422, 0.1817, 0.2489, -0.5422, 0.1972, 0.2695, -0.5422, 0.2141, 0.2889, -0.5422, 0.2323, 0.3071, -0.5422, 0.2517, 0.3239, -0.5422, 0.2722, 0.3394, -0.5422, 0.2939, 0.3535, -0.5422, 0.3164, 0.366, -0.5422, 0.3399, 0.377, -0.5422, 0.3641, 0.3864, -0.5422, 0.389, 0.3941, -0.5422, 0.4144, 0.4001, -0.5422, 0.4403, 0.4044, -0.5422, 0.4666, 0.4071, -0.5422, 0.493, 0.4079, -0.5422, 0.5194])
_sp.bezier_points.foreach_set('handle_left', [0.4082, -0.5422, 0.5117, 0.4073, -0.5422, 0.5382, 0.4052, -0.5422, 0.5647, 0.4014, -0.5422, 0.591, 0.3959, -0.5422, 0.617, 0.3887, -0.5422, 0.6426, 0.3798, -0.5422, 0.6677, 0.3693, -0.5422, 0.6921, 0.3572, -0.5422, 0.7158, 0.3436, -0.5422, 0.7386, 0.3286, -0.5422, 0.7605, 0.3121, -0.5422, 0.7814, 0.2943, -0.5422, 0.8012, 0.2753, -0.5422, 0.8197, 0.2551, -0.5422, 0.837, 0.2338, -0.5422, 0.8529, 0.2115, -0.5422, 0.8673, 0.1883, -0.5422, 0.8803, 0.1643, -0.5422, 0.8918, 0.1396, -0.5422, 0.9016, 0.1144, -0.5422, 0.9098, 0.08859, -0.5422, 0.9164, 0.06246, -0.5422, 0.9212, 0.03606, -0.5422, 0.9244, 0.009514, -0.5422, 0.9257, -0.01706, -0.5422, 0.9254, -0.04356, -0.5422, 0.9233, -0.06987, -0.5422, 0.9195, -0.09587, -0.5422, 0.914, -0.1215, -0.5422, 0.9068, -0.1465, -0.5422, 0.8979, -0.1709, -0.5422, 0.8874, -0.1946, -0.5422, 0.8753, -0.2175, -0.5422, 0.8617, -0.2394, -0.5422, 0.8467, -0.2602, -0.5422, 0.8302, -0.28, -0.5422, 0.8124, -0.2985, -0.5422, 0.7934, -0.3158, -0.5422, 0.7732, -0.3317, -0.5422, 0.7519, -0.3462, -0.5422, 0.7296, -0.3592, -0.5422, 0.7064, -0.3706, -0.5422, 0.6824, -0.3805, -0.5422, 0.6577, -0.3887, -0.5422, 0.6324, -0.3952, -0.5422, 0.6067, -0.4001, -0.5422, 0.5805, -0.4032, -0.5422, 0.5541, -0.4046, -0.5422, 0.5276, -0.4042, -0.5422, 0.501, -0.4021, -0.5422, 0.4745, -0.3983, -0.5422, 0.4482, -0.3928, -0.5422, 0.4222, -0.3856, -0.5422, 0.3966, -0.3767, -0.5422, 0.3716, -0.3662, -0.5422, 0.3472, -0.3542, -0.5422, 0.3235, -0.3406, -0.5422, 0.3006, -0.3255, -0.5422, 0.2787, -0.3091, -0.5422, 0.2578, -0.2913, -0.5422, 0.2381, -0.2722, -0.5422, 0.2195, -0.252, -0.5422, 0.2023, -0.2307, -0.5422, 0.1864, -0.2084, -0.5422, 0.1719, -0.1852, -0.5422, 0.1589, -0.1612, -0.5422, 0.1475, -0.1366, -0.5422, 0.1376, -0.1113, -0.5422, 0.1294, -0.08551, -0.5422, 0.1229, -0.05937, -0.5422, 0.118, -0.03298, -0.5422, 0.1149, -0.006432, -0.5422, 0.1135, 0.02015, -0.5422, 0.1139, 0.04665, -0.5422, 0.1159, 0.07295, -0.5422, 0.1198, 0.09895, -0.5422, 0.1253, 0.1245, -0.5422, 0.1325, 0.1496, -0.5422, 0.1414, 0.174, -0.5422, 0.1519, 0.1977, -0.5422, 0.1639, 0.2205, -0.5422, 0.1775, 0.2424, -0.5422, 0.1926, 0.2633, -0.5422, 0.209, 0.2831, -0.5422, 0.2268, 0.3016, -0.5422, 0.2459, 0.3189, -0.5422, 0.2661, 0.3348, -0.5422, 0.2874, 0.3493, -0.5422, 0.3097, 0.3623, -0.5422, 0.3329, 0.3737, -0.5422, 0.3568, 0.3835, -0.5422, 0.3815, 0.3918, -0.5422, 0.4068, 0.3983, -0.5422, 0.4326, 0.4031, -0.5422, 0.4587, 0.4063, -0.5422, 0.4851, 0.4077, -0.5422, 0.5115])
_sp.bezier_points.foreach_set('handle_right', [0.4077, -0.5422, 0.5276, 0.4063, -0.5422, 0.5541, 0.4031, -0.5422, 0.5805, 0.3983, -0.5422, 0.6067, 0.3918, -0.5422, 0.6324, 0.3835, -0.5422, 0.6577, 0.3737, -0.5422, 0.6824, 0.3623, -0.5422, 0.7064, 0.3493, -0.5422, 0.7296, 0.3348, -0.5422, 0.7519, 0.3189, -0.5422, 0.7732, 0.3016, -0.5422, 0.7934, 0.2831, -0.5422, 0.8124, 0.2633, -0.5422, 0.8302, 0.2424, -0.5422, 0.8467, 0.2205, -0.5422, 0.8617, 0.1977, -0.5422, 0.8753, 0.174, -0.5422, 0.8874, 0.1496, -0.5422, 0.8979, 0.1245, -0.5422, 0.9068, 0.09895, -0.5422, 0.914, 0.07295, -0.5422, 0.9195, 0.04664, -0.5422, 0.9233, 0.02015, -0.5422, 0.9254, -0.006433, -0.5422, 0.9257, -0.03298, -0.5422, 0.9244, -0.05937, -0.5422, 0.9212, -0.08551, -0.5422, 0.9164, -0.1113, -0.5422, 0.9098, -0.1366, -0.5422, 0.9016, -0.1612, -0.5422, 0.8918, -0.1852, -0.5422, 0.8803, -0.2084, -0.5422, 0.8673, -0.2307, -0.5422, 0.8529, -0.252, -0.5422, 0.837, -0.2722, -0.5422, 0.8197, -0.2913, -0.5422, 0.8012, -0.3091, -0.5422, 0.7814, -0.3255, -0.5422, 0.7605, -0.3406, -0.5422, 0.7386, -0.3542, -0.5422, 0.7158, -0.3662, -0.5422, 0.6921, -0.3767, -0.5422, 0.6677, -0.3856, -0.5422, 0.6426, -0.3928, -0.5422, 0.617, -0.3983, -0.5422, 0.591, -0.4021, -0.5422, 0.5647, -0.4042, -0.5422, 0.5382, -0.4046, -0.5422, 0.5117, -0.4032, -0.5422, 0.4851, -0.4001, -0.5422, 0.4587, -0.3952, -0.5422, 0.4326, -0.3887, -0.5422, 0.4068, -0.3805, -0.5422, 0.3815, -0.3706, -0.5422, 0.3568, -0.3592, -0.5422, 0.3329, -0.3462, -0.5422, 0.3097, -0.3317, -0.5422, 0.2874, -0.3158, -0.5422, 0.2661, -0.2985, -0.5422, 0.2459, -0.28, -0.5422, 0.2268, -0.2602, -0.5422, 0.209, -0.2394, -0.5422, 0.1926, -0.2175, -0.5422, 0.1775, -0.1946, -0.5422, 0.1639, -0.1709, -0.5422, 0.1519, -0.1465, -0.5422, 0.1414, -0.1215, -0.5422, 0.1325, -0.09587, -0.5422, 0.1253, -0.06987, -0.5422, 0.1198, -0.04356, -0.5422, 0.1159, -0.01706, -0.5422, 0.1139, 0.009515, -0.5422, 0.1135, 0.03606, -0.5422, 0.1149, 0.06246, -0.5422, 0.118, 0.08859, -0.5422, 0.1229, 0.1144, -0.5422, 0.1294, 0.1396, -0.5422, 0.1376, 0.1643, -0.5422, 0.1475, 0.1883, -0.5422, 0.1589, 0.2115, -0.5422, 0.1719, 0.2338, -0.5422, 0.1864, 0.2551, -0.5422, 0.2023, 0.2753, -0.5422, 0.2195, 0.2943, -0.5422, 0.2381, 0.3121, -0.5422, 0.2578, 0.3286, -0.5422, 0.2787, 0.3436, -0.5422, 0.3006, 0.3572, -0.5422, 0.3235, 0.3693, -0.5422, 0.3472, 0.3798, -0.5422, 0.3716, 0.3887, -0.5422, 0.3966, 0.3959, -0.5422, 0.4222, 0.4014, -0.5422, 0.4482, 0.4052, -0.5422, 0.4745, 0.4073, -0.5422, 0.5009, 0.4082, -0.5422, 0.5273])
_sp.bezier_points.foreach_set('radius', [3.0, 3.0, 3.0, 3.0, 3.0, 3.0, 3.0, 3.0, 3.0, 3.0, 3.0, 3.0, 3.0, 3.0, 3.0, 3.0, 3.0, 3.0, 3.0, 3.0, 3.0, 3.0, 3.0, 3.0, 3.0, 3.0, 3.0, 3.0, 3.0, 3.0, 3.0, 3.0, 3.0, 3.0, 3.0, 3.0, 3.0, 3.0, 3.0, 3.0, 3.0, 3.0, 3.0, 3.0, 3.0, 3.0, 3.0, 3.0, 3.0, 3.0, 3.0, 3.0, 3.0, 3.0, 3.0, 3.0, 3.0, 3.0, 3.0, 3.0, 3.0, 3.0, 3.0, 3.0, 3.0, 3.0, 3.0, 3.0, 3.0, 3.0, 3.0, 3.0, 3.0, 3.0, 3.0, 3.0, 3.0, 3.0, 3.0, 3.0, 3.0, 3.0, 3.0, 3.0, 3.0, 3.0, 3.0, 3.0, 3.0, 3.0, 3.0, 3.0, 3.0, 3.0, 3.0, 3.0, 3.0])
_sp.order_u = 0
_sp.order_v = 0
_sp.use_smooth = False
_sp = cu_primitives_001.splines.new('BEZIER'); _sp.bezier_points.add(7)
_sp.bezier_points.foreach_set('co', [-0.002396, -0.5584, 0.9477, -0.002396, -0.5167, 0.8838, -0.002396, -0.4757, 0.8211, -0.002396, -0.4354, 0.7594, -0.002396, -0.3959, 0.6988, -0.002396, -0.357, 0.6393, -0.002396, -0.3187, 0.5807, -0.002396, -0.2811, 0.5231])
_sp.bezier_points.foreach_set('handle_left', [-0.002396, -0.5709, 0.9668, -0.002396, -0.5292, 0.903, -0.002396, -0.488, 0.8399, -0.002396, -0.4475, 0.7779, -0.002396, -0.4077, 0.717, -0.002396, -0.3686, 0.6572, -0.002396, -0.3302, 0.5983, -0.002396, -0.2924, 0.5404])
_sp.bezier_points.foreach_set('handle_right', [-0.002396, -0.5458, 0.9285, -0.002396, -0.5044, 0.865, -0.002396, -0.4636, 0.8026, -0.002396, -0.4236, 0.7413, -0.002396, -0.3842, 0.681, -0.002396, -0.3455, 0.6217, -0.002396, -0.3074, 0.5634, -0.002396, -0.2698, 0.5058])
_sp.bezier_points.foreach_set('radius', [3.0, 3.0, 3.0, 3.0, 3.0, 3.0, 3.0, 3.0])
_sp.order_u = 0
_sp.order_v = 0
_sp.use_smooth = False
_sp = cu_primitives_001.splines.new('BEZIER'); _sp.bezier_points.add(7)
_sp.bezier_points.foreach_set('co', [-0.002396, -0.2824, 0.523, -0.002396, -0.3183, 0.4673, -0.002396, -0.3545, 0.4111, -0.002396, -0.3909, 0.3546, -0.002396, -0.4275, 0.2977, -0.002396, -0.4644, 0.2405, -0.002396, -0.5015, 0.1828, -0.002396, -0.5388, 0.1248])
_sp.bezier_points.foreach_set('handle_left', [-0.002396, -0.2717, 0.5398, -0.002396, -0.3076, 0.484, -0.002396, -0.3437, 0.428, -0.002396, -0.38, 0.3716, -0.002396, -0.4165, 0.3148, -0.002396, -0.4533, 0.2576, -0.002396, -0.4903, 0.2001, -0.002396, -0.5276, 0.1422])
_sp.bezier_points.foreach_set('handle_right', [-0.002396, -0.2932, 0.5063, -0.002396, -0.3292, 0.4504, -0.002396, -0.3654, 0.3942, -0.002396, -0.4019, 0.3375, -0.002396, -0.4386, 0.2805, -0.002396, -0.4755, 0.2232, -0.002396, -0.5127, 0.1654, -0.002396, -0.55, 0.1074])
_sp.bezier_points.foreach_set('radius', [3.0, 3.0, 3.0, 3.0, 3.0, 3.0, 3.0, 3.0])
_sp.order_u = 0
_sp.order_v = 0
_sp.use_smooth = False
cu_primitives_001.use_path_clamp = True
cu_primitives_001.bevel_resolution = 1
cu_primitives_001.bevel_depth = 0.01
cu_primitives_001.fill_mode = 'FULL'
cu_beziercircle_001 = bpy.data.curves.new('BezierCircle.001', 'CURVE')
cu_beziercircle_001.dimensions = '3D'
_sp = cu_beziercircle_001.splines.new('BEZIER'); _sp.bezier_points.add(3)
_sp.bezier_points.foreach_set('co', [-1.0, 0.0, 0.0, 0.0, 1.0, 0.0, 1.0, 0.0, 0.0, 0.0, -1.0, 0.0])
_sp.bezier_points.foreach_set('handle_left', [-1.0, -0.5521, 0.0, -0.5521, 1.0, 0.0, 1.0, 0.5521, 0.0, 0.5521, -1.0, 0.0])
_sp.bezier_points.foreach_set('handle_right', [-1.0, 0.5521, 0.0, 0.5521, 1.0, 0.0, 1.0, -0.5521, 0.0, -0.5521, -1.0, 0.0])
for _p, _l, _r in zip(_sp.bezier_points, ['AUTO', 'AUTO', 'AUTO', 'AUTO'], ['AUTO', 'AUTO', 'AUTO', 'AUTO']): _p.handle_left_type = _l; _p.handle_right_type = _r
_sp.order_u = 0
_sp.order_v = 0
_sp.use_cyclic_u = True
cu_beziercircle_001.use_path = True
cu_beziercircle_001.use_path_clamp = True
cu_beziercircle_001.bevel_mode = 'OBJECT'
cu_beziercircle_001.fill_mode = 'FULL'
cu_beziercurve_001 = bpy.data.curves.new('BezierCurve.001', 'CURVE')
cu_beziercurve_001.dimensions = '3D'
_sp = cu_beziercurve_001.splines.new('BEZIER'); _sp.bezier_points.add(2)
_sp.bezier_points.foreach_set('co', [-0.1018, 0.2147, 0.0, 1.592, 0.3861, 0.0, 1.698, 0.2147, 0.0])
_sp.bezier_points.foreach_set('handle_left', [-0.2069, 0.1096, 0.0, 0.1835, 0.4, 0.0, 1.701, 0.4147, 0.0])
_sp.bezier_points.foreach_set('handle_right', [0.1982, 0.5147, 0.0, 1.692, 0.2861, 0.0, 1.696, 0.04467, 0.0])
for _p, _l, _r in zip(_sp.bezier_points, ['ALIGNED', 'FREE', 'ALIGNED'], ['ALIGNED', 'FREE', 'ALIGNED']): _p.handle_left_type = _l; _p.handle_right_type = _r
_sp.order_u = 0
_sp.order_v = 0
cu_beziercurve_001.use_path = True
cu_beziercurve_001.use_path_clamp = True
cu_beziercurve_001.bevel_resolution = 6
cu_beziercurve_001.fill_mode = 'FULL'

# ---- objects
ob_camera = bpy.data.objects.new('Camera', cam_camera)
ob_lamp_sketch = bpy.data.objects.new('Lamp Sketch', None)
ob_base = bpy.data.objects.new('Base', None)
ob_backdrop = bpy.data.objects.new('Backdrop', me_plane)
ob_bench = bpy.data.objects.new('Bench', me_cube)
ob_lamp_placeholder = bpy.data.objects.new('Lamp Placeholder', me_cone)
ob_lamp = bpy.data.objects.new('Lamp', cu_primitives_001)
ob_sun = bpy.data.objects.new('Sun', light_sun)
ob_light_bulb = bpy.data.objects.new('Light Bulb', me_sphere)
ob_area_light_001 = bpy.data.objects.new('Area Light 001', light_area)
ob_point = bpy.data.objects.new('Point', light_point)
ob_area_light_002 = bpy.data.objects.new('Area Light 002', light_area_001)
ob_base__path__001 = bpy.data.objects.new('Base (Path).001', cu_beziercircle_001)
ob_profile_curve_001 = bpy.data.objects.new('Profile Curve.001', cu_beziercurve_001)

# ---- transforms, parenting, visibility, modifiers, constraints
ob_camera.location = (9.332, -4.827, 4.781)
ob_camera.rotation_euler = (1.162, -2.018e-05, 1.222)
ob_camera.lock_rotations_4d = False
ob_camera.empty_display_type = 'ARROWS'
ob_camera.color = (0.0, 0.0, 0.0, 0.0)
ob_camera.display_type = 'WIRE'
ob_camera.lineart.crease_threshold = 0.0
ob_lamp_sketch.location = (2.114, -0.8347, 1.59)
ob_lamp_sketch.scale = (0.2, 0.2, 0.2)
ob_lamp_sketch.empty_image_offset = (0.0, 0.0)
ob_lamp_sketch.color = (0.0, 0.0, 0.0, 1.0)
ob_lamp_sketch.use_grease_pencil_lights = True
ob_lamp_sketch.lineart.crease_threshold = 0.0
_m = ob_lamp_sketch.modifiers.new('Thickness Primitives', 'NODES')
_m.node_group = ng_offset_radius_gpv3_conversion
_gi = [s.identifier for s in ng_offset_radius_gpv3_conversion.interface.items_tree if s.item_type == 'SOCKET' and s.in_out == 'INPUT']
_m[_gi[1]] = 0.025  # Offset
_m[_gi[2]] = 'Primitives'  # Layer
ob_base.location = (1.176, -2.486, 0.5031)
ob_base.scale = (0.5, 0.5, 0.5)
ob_base.empty_image_offset = (0.0, 0.0)
ob_base.color = (0.0, 0.0, 0.0, 1.0)
ob_base.use_grease_pencil_lights = True
ob_base.lineart.crease_threshold = 0.0
_m = ob_base.modifiers.new('Thickness Primitives', 'NODES')
_m.node_group = ng_offset_radius_gpv3_conversion
_gi = [s.identifier for s in ng_offset_radius_gpv3_conversion.interface.items_tree if s.item_type == 'SOCKET' and s.in_out == 'INPUT']
_m[_gi[1]] = 0.01  # Offset
_m[_gi[2]] = 'Primitives'  # Layer
ob_backdrop.location = (0.0, 0.0, 2.357)
ob_backdrop.lineart.crease_threshold = 0.0
ob_bench.parent = ob_backdrop
ob_bench.matrix_parent_inverse = Matrix(((1.0, -0.0, 0.0, -0.0), (-0.0, 1.0, -0.0, 0.0), (0.0, -0.0, 1.0, -2.357), (-0.0, 0.0, -0.0, 1.0)))
ob_bench.location = (1.233, -2.444, 0.4027)
ob_bench.scale = (4.494, 1.0, 1.235)
ob_bench.lineart.crease_threshold = 0.0
ob_lamp_placeholder.location = (1.026, 0.1519, 1.05)
ob_lamp_placeholder.lineart.crease_threshold = 0.0
ob_lamp.location = (1.572, -0.6223, 1.595)
ob_lamp.lineart.crease_threshold = 0.0
ob_sun.location = (1.026, 0.1519, 8.583e-06)
ob_sun.rotation_euler = (1.125, 0.3899, 0.6197)
ob_sun.lineart.crease_threshold = 0.0
ob_light_bulb.parent = ob_lamp
ob_light_bulb.matrix_parent_inverse = Matrix(((1.0, -0.0, -0.0, -2.114), (-0.0, 1.0, 0.0, 0.6223), (-0.0, -0.0, 1.0, -1.595), (-0.0, 0.0, -0.0, 1.0)))
ob_light_bulb.location = (2.107, -0.9965, 2.122)
ob_light_bulb.rotation_euler = (1.571, -0.0, 0.0)
ob_light_bulb.scale = (0.0375, 0.0375, 0.075)
ob_light_bulb.lineart.crease_threshold = 0.0
ob_area_light_001.location = (3.966, -4.615, 3.191)
ob_area_light_001.rotation_euler = (0.5359, 0.7218, -0.009642)
ob_area_light_001.lineart.crease_threshold = 0.0
ob_point.parent = ob_light_bulb
ob_point.matrix_parent_inverse = Matrix(((26.67, 0.0, 0.0, -56.18), (0.0, -1.166e-06, 26.67, -56.57), (-0.0, -13.33, -5.828e-07, -13.29), (-0.0, 0.0, -0.0, 1.0)))
ob_point.location = (2.107, -0.9965, 2.122)
ob_point.hide_render = True
ob_point.lineart.crease_threshold = 0.0
ob_area_light_002.location = (5.316, 1.904, 3.191)
ob_area_light_002.rotation_euler = (-0.5273, 0.9252, -0.008353)
ob_area_light_002.lineart.crease_threshold = 0.0
ob_base__path__001.location = (1.569, -0.1519, -0.04357)
ob_base__path__001.scale = (0.5, 0.5, 0.5)
ob_base__path__001.lineart.crease_threshold = 0.0
ob_profile_curve_001.location = (0.7509, -0.8074, 0.0)
ob_profile_curve_001.scale = (0.5, 0.5, 0.5)
ob_profile_curve_001.lineart.crease_threshold = 0.0
cu_beziercircle_001.bevel_object = ob_profile_curve_001

# ---- collection membership
col_rigging.objects.link(ob_camera)
col_rigging.objects.link(ob_lamp_sketch)
col_rigging.objects.link(ob_base)
col_rigging.objects.link(ob_backdrop)
col_rigging.objects.link(ob_bench)
col_rigging.objects.link(ob_lamp_placeholder)
col_rigging.objects.link(ob_lamp)
col_rigging.objects.link(ob_sun)
col_rigging.objects.link(ob_light_bulb)
col_rigging.objects.link(ob_area_light_001)
col_rigging.objects.link(ob_point)
col_rigging.objects.link(ob_area_light_002)
col_rigging.objects.link(ob_base__path__001)
col_rigging.objects.link(ob_profile_curve_001)

# ---- scene / render settings (as saved in the file)
scene.camera = ob_camera
scene.frame_start = 1; scene.frame_end = 300; scene.frame_set(275)
scene.render.engine = 'CYCLES'
scene.render.fps = 30
scene.cycles.use_denoising = False
scene.cycles.samples = 128
scene.cycles.sampling_pattern = 'TABULATED_SOBOL'
scene.cycles.use_adaptive_sampling = False
scene.cycles.use_light_tree = False
scene.eevee.taa_samples = 32
scene.eevee.taa_render_samples = 128
scene.eevee.use_raytracing = True
scene.view_settings.view_transform = 'Filmic'
bpy.context.view_layer.update()
